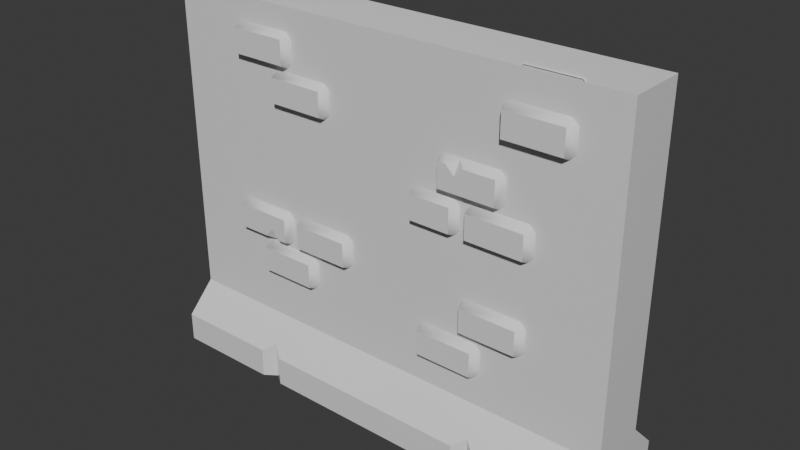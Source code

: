# Source: Wall_Cropped.blend  (saved by Blender 5.0.119; exported with 4.5.12 LTS)
import bpy
from mathutils import Matrix  # noqa: F401  (used for matrix-valued properties, if any)

bpy.ops.wm.read_factory_settings(use_empty=True)
scene = bpy.context.scene
scene.name = 'Scene'

# ---- collections
col_collection = bpy.data.collections.new('Collection'); scene.collection.children.link(col_collection)

# ---- materials (node trees are filled in below, after node groups)
mat_dungeonmat = bpy.data.materials.new('DungeonMat')
mat_dungeonmat.use_backface_culling = True

# ---- material node trees
mat_dungeonmat.use_nodes = True; mat_dungeonmat.node_tree.nodes.clear()
_N = mat_dungeonmat.node_tree.nodes; _L = mat_dungeonmat.node_tree.links
n0 = _N.new('ShaderNodeBsdfPrincipled'); n0.name = 'Principled BSDF'; n0.location = (10, 300)
n0.inputs[2].default_value = 0.0
n1 = _N.new('ShaderNodeOutputMaterial'); n1.name = 'Material Output'; n1.location = (300, 300)
_L.new(n0.outputs[0], n1.inputs[0])
n1.is_active_output = True

# ---- world
world_world = bpy.data.worlds.new('World'); scene.world = world_world
world_world.use_nodes = True; world_world.node_tree.nodes.clear()
_N = world_world.node_tree.nodes; _L = world_world.node_tree.links
n0 = _N.new('ShaderNodeOutputWorld'); n0.name = 'World Output'; n0.location = (200, 100)
n1 = _N.new('ShaderNodeBackground'); n1.name = 'Background'; n1.location = (-200, 100)
n1.inputs[0].default_value = (0.05088, 0.05088, 0.05088, 1.0)
_L.new(n1.outputs[0], n0.inputs[0])
n0.is_active_output = True
world_world.color = (0.05088, 0.05088, 0.05088)
world_world.sun_shadow_jitter_overblur = 0.0

# ---- meshes
me_wall = bpy.data.meshes.new('wall')
me_wall.from_pydata([(2.0, -0.25, 0.5), (2.0, -0.25, 0.5), (2.0, -0.25, 0.5), (2.0, -0.25, 0.5), (2.0, 0.25, 0.5), (2.0, 0.25, 0.5), (2.0, 0.25, 0.5), (2.0, 0.25, 0.5), (2.0, 0.5, 0.0), (2.0, 0.5, 0.0), (-2.0, 0.5, 0.0), (-2.0, 0.5, 0.0), (-2.0, -0.5, 0.0), (-2.0, -0.5, 0.0), (2.0, -0.5, 0.0), (2.0, -0.5, 0.0), (2.0, 0.5, 0.25), (2.0, 0.5, 0.25), (2.0, 0.5, 0.25), (2.0, 0.5, 0.25), (-2.0, 0.5, 0.25), (-2.0, 0.5, 0.25), (-2.0, 0.5, 0.25), (-2.0, 0.5, 0.25), (-2.0, -0.5, 0.25), (-2.0, -0.5, 0.25), (-2.0, -0.5, 0.25), (-2.0, -0.5, 0.25), (2.0, -0.5, 0.25), (2.0, -0.5, 0.25), (2.0, -0.5, 0.25), (2.0, -0.5, 0.25), (-2.0, -0.25, 0.5), (-2.0, -0.25, 0.5), (-2.0, -0.25, 0.5), (-2.0, -0.25, 0.5), (-2.0, 0.25, 0.5), (-2.0, 0.25, 0.5), (-2.0, 0.25, 0.5), (-2.0, 0.25, 0.5), (0.9, 0.5, 0.0), (0.9, 0.5, 0.0), (0.9, 0.5, 0.0), (1.1, 0.5, 0.0), (1.1, 0.5, 0.0), (1.0, 0.4293, 0.0), (1.0, 0.4293, 0.0), (1.0, 0.4293, 0.0), (-1.1, 0.5, 0.0), (-1.1, 0.5, 0.0), (-1.1, 0.5, 0.0), (-0.9, 0.5, 0.0), (-0.9, 0.5, 0.0), (-1.0, 0.4293, 0.0), (-1.0, 0.4293, 0.0), (-0.9, -0.5, 0.0), (-0.9, -0.5, 0.0), (-0.9, -0.5, 0.0), (-1.1, -0.5, 0.0), (-1.1, -0.5, 0.0), (-1.0, -0.4293, 0.0), (-1.0, -0.4293, 0.0), (-1.0, -0.4293, 0.0), (1.1, -0.5, 0.0), (1.1, -0.5, 0.0), (1.1, -0.5, 0.0), (0.9, -0.5, 0.0), (0.9, -0.5, 0.0), (1.0, -0.4293, 0.0), (1.0, -0.4293, 0.0), (1.1, 0.5, 0.25), (1.1, 0.5, 0.25), (1.1, 0.5, 0.25), (1.1, 0.5, 0.25), (0.9, 0.5, 0.25), (0.9, 0.5, 0.25), (0.9, 0.5, 0.25), (1.0, 0.4293, 0.3207), (1.0, 0.4293, 0.3207), (1.0, 0.4293, 0.3207), (1.0, 0.4293, 0.3207), (-0.9, 0.5, 0.25), (-0.9, 0.5, 0.25), (-0.9, 0.5, 0.25), (-1.1, 0.5, 0.25), (-1.1, 0.5, 0.25), (-1.1, 0.5, 0.25), (-1.0, 0.4293, 0.3207), (-1.0, 0.4293, 0.3207), (-1.0, 0.4293, 0.3207), (-1.0, 0.4293, 0.3207), (-1.1, -0.5, 0.25), (-1.1, -0.5, 0.25), (-1.1, -0.5, 0.25), (-1.1, -0.5, 0.25), (-0.9, -0.5, 0.25), (-0.9, -0.5, 0.25), (-0.9, -0.5, 0.25), (-1.0, -0.4293, 0.3207), (-1.0, -0.4293, 0.3207), (-1.0, -0.4293, 0.3207), (-1.0, -0.4293, 0.3207), (0.9, -0.5, 0.25), (0.9, -0.5, 0.25), (0.9, -0.5, 0.25), (1.1, -0.5, 0.25), (1.1, -0.5, 0.25), (1.1, -0.5, 0.25), (1.0, -0.4293, 0.3207), (1.0, -0.4293, 0.3207), (1.0, -0.4293, 0.3207), (1.0, -0.4293, 0.3207), (-1.039, -0.2388, 2.641), (-1.039, -0.2388, 2.641), (-0.9804, -0.2388, 2.7), (-0.9804, -0.2388, 2.7), (-0.5155, -0.2388, 2.7), (-0.5155, -0.2388, 2.7), (-0.4565, -0.2388, 2.641), (-0.4565, -0.2388, 2.641), (-0.4565, -0.2388, 2.454), (-0.4565, -0.2388, 2.454), (-0.5155, -0.2388, 2.395), (-0.5155, -0.2388, 2.395), (-0.9804, -0.2388, 2.395), (-0.9804, -0.2388, 2.395), (-1.039, -0.2388, 2.454), (-1.039, -0.2388, 2.454), (-0.9895, -0.3298, 2.445), (-0.9895, -0.3298, 2.445), (-0.9895, -0.3298, 2.445), (-0.9895, -0.3298, 2.445), (-0.9895, -0.3298, 2.65), (-0.9895, -0.3298, 2.65), (-0.9895, -0.3298, 2.65), (-0.9895, -0.3298, 2.65), (-0.5064, -0.3298, 2.445), (-0.5064, -0.3298, 2.445), (-0.5064, -0.3298, 2.445), (-0.5064, -0.3298, 2.445), (-0.5064, -0.3298, 2.65), (-0.5064, -0.3298, 2.65), (-0.5064, -0.3298, 2.65), (-0.5064, -0.3298, 2.65), (0.5978, -0.3298, 2.414), (0.5978, -0.3298, 2.414), (0.5978, -0.3298, 2.414), (0.5978, -0.3298, 2.414), (0.5978, -0.3298, 2.209), (0.5978, -0.3298, 2.209), (0.5978, -0.3298, 2.209), (0.5978, -0.3298, 2.209), (1.081, -0.3298, 2.414), (1.081, -0.3298, 2.414), (1.081, -0.3298, 2.414), (1.081, -0.3298, 2.414), (1.081, -0.3298, 2.209), (1.081, -0.3298, 2.209), (1.081, -0.3298, 2.209), (1.081, -0.3298, 2.209), (1.131, -0.2388, 2.218), (1.131, -0.2388, 2.218), (1.072, -0.2388, 2.159), (1.072, -0.2388, 2.159), (0.6069, -0.2388, 2.159), (0.6069, -0.2388, 2.159), (0.5479, -0.2388, 2.218), (0.5479, -0.2388, 2.218), (0.5479, -0.2388, 2.405), (0.5479, -0.2388, 2.405), (0.6069, -0.2388, 2.464), (0.6069, -0.2388, 2.464), (1.072, -0.2388, 2.464), (1.072, -0.2388, 2.464), (1.131, -0.2388, 2.405), (1.131, -0.2388, 2.405), (0.7469, -0.2388, 2.464), (0.7433, -0.3298, 2.34), (0.7433, -0.3298, 2.34), (0.7433, -0.3298, 2.34), (0.8166, -0.3298, 2.414), (0.8166, -0.3298, 2.414), (0.8166, -0.3298, 2.414), (0.7458, -0.2656, 2.449), (0.7458, -0.2656, 2.449), (0.7458, -0.2656, 2.449), (0.67, -0.3298, 2.414), (0.67, -0.3298, 2.414), (0.67, -0.3298, 2.414), (-0.93, -0.3298, 1.261), (-0.93, -0.3298, 1.261), (-0.93, -0.3298, 1.261), (-0.93, -0.3298, 1.261), (-0.93, -0.3298, 1.466), (-0.93, -0.3298, 1.466), (-0.93, -0.3298, 1.466), (-0.93, -0.3298, 1.466), (-1.413, -0.3298, 1.261), (-1.413, -0.3298, 1.261), (-1.413, -0.3298, 1.261), (-1.413, -0.3298, 1.261), (-1.413, -0.3298, 1.466), (-1.413, -0.3298, 1.466), (-1.413, -0.3298, 1.466), (-1.413, -0.3298, 1.466), (-1.463, -0.2388, 1.457), (-1.463, -0.2388, 1.457), (-1.404, -0.2388, 1.516), (-1.404, -0.2388, 1.516), (-0.9391, -0.2388, 1.516), (-0.9391, -0.2388, 1.516), (-0.8801, -0.2388, 1.457), (-0.8801, -0.2388, 1.457), (-0.8801, -0.2388, 1.27), (-0.8801, -0.2388, 1.27), (-0.9391, -0.2388, 1.212), (-0.9391, -0.2388, 1.212), (-1.404, -0.2388, 1.212), (-1.404, -0.2388, 1.212), (-1.463, -0.2388, 1.27), (-1.463, -0.2388, 1.27), (-1.079, -0.2388, 1.212), (-1.075, -0.3298, 1.335), (-1.075, -0.3298, 1.335), (-1.075, -0.3298, 1.335), (-1.149, -0.3298, 1.261), (-1.149, -0.3298, 1.261), (-1.149, -0.3298, 1.261), (-1.078, -0.2656, 1.226), (-1.078, -0.2656, 1.226), (-1.078, -0.2656, 1.226), (-1.002, -0.3298, 1.261), (-1.002, -0.3298, 1.261), (-1.002, -0.3298, 1.261), (-1.409, -0.2389, 2.958), (-1.409, -0.2389, 2.958), (-1.35, -0.239, 3.017), (-1.35, -0.239, 3.017), (-0.8845, -0.2388, 3.017), (-0.8845, -0.2388, 3.017), (-0.8256, -0.2388, 2.958), (-0.8256, -0.2388, 2.958), (-0.8256, -0.2388, 2.772), (-0.8256, -0.2388, 2.772), (-0.8845, -0.2388, 2.713), (-0.8845, -0.2388, 2.713), (-1.349, -0.2388, 2.713), (-1.349, -0.2388, 2.713), (-1.408, -0.2388, 2.772), (-1.408, -0.2388, 2.772), (-1.359, -0.3298, 2.763), (-1.359, -0.3298, 2.763), (-1.359, -0.3298, 2.763), (-1.359, -0.3298, 2.763), (-1.359, -0.33, 2.967), (-1.359, -0.33, 2.967), (-1.359, -0.33, 2.967), (-1.359, -0.33, 2.967), (-0.8755, -0.3298, 2.763), (-0.8755, -0.3298, 2.763), (-0.8755, -0.3298, 2.763), (-0.8755, -0.3298, 2.763), (-0.8755, -0.3298, 2.967), (-0.8755, -0.3298, 2.967), (-0.8755, -0.3298, 2.967), (-0.8755, -0.3298, 2.967), (1.055, -0.2388, 2.907), (1.055, -0.2388, 2.907), (1.114, -0.2388, 2.966), (1.114, -0.2388, 2.966), (1.579, -0.2388, 2.966), (1.579, -0.2388, 2.966), (1.638, -0.2388, 2.907), (1.638, -0.2388, 2.907), (1.638, -0.2388, 2.72), (1.638, -0.2388, 2.72), (1.579, -0.2388, 2.661), (1.579, -0.2388, 2.661), (1.114, -0.2388, 2.661), (1.114, -0.2388, 2.661), (1.055, -0.2388, 2.72), (1.055, -0.2388, 2.72), (1.105, -0.3298, 2.711), (1.105, -0.3298, 2.711), (1.105, -0.3298, 2.711), (1.105, -0.3298, 2.711), (1.105, -0.3298, 2.916), (1.105, -0.3298, 2.916), (1.105, -0.3298, 2.916), (1.105, -0.3298, 2.916), (1.588, -0.3298, 2.711), (1.588, -0.3298, 2.711), (1.588, -0.3298, 2.711), (1.588, -0.3298, 2.711), (1.588, -0.3298, 2.916), (1.588, -0.3298, 2.916), (1.588, -0.3298, 2.916), (1.588, -0.3298, 2.916), (0.7917, -0.2388, 2.083), (0.7917, -0.2388, 2.083), (0.8506, -0.2388, 2.142), (0.8506, -0.2388, 2.142), (1.316, -0.2388, 2.142), (1.316, -0.2388, 2.142), (1.375, -0.2388, 2.083), (1.375, -0.2388, 2.083), (1.375, -0.2388, 1.896), (1.375, -0.2388, 1.896), (1.316, -0.2388, 1.837), (1.316, -0.2388, 1.837), (0.8506, -0.2388, 1.837), (0.8506, -0.2388, 1.837), (0.7917, -0.2388, 1.896), (0.7917, -0.2388, 1.896), (0.8416, -0.3298, 1.887), (0.8416, -0.3298, 1.887), (0.8416, -0.3298, 1.887), (0.8416, -0.3298, 1.887), (0.8416, -0.3298, 2.092), (0.8416, -0.3298, 2.092), (0.8416, -0.3298, 2.092), (0.8416, -0.3298, 2.092), (1.325, -0.3298, 1.887), (1.325, -0.3298, 1.887), (1.325, -0.3298, 1.887), (1.325, -0.3298, 1.887), (1.325, -0.3298, 2.092), (1.325, -0.3298, 2.092), (1.325, -0.3298, 2.092), (1.325, -0.3298, 2.092), (0.3073, -0.2388, 2.083), (0.3073, -0.2388, 2.083), (0.3663, -0.2388, 2.142), (0.3663, -0.2388, 2.142), (0.6946, -0.2388, 2.142), (0.6946, -0.2388, 2.142), (0.7536, -0.2388, 2.083), (0.7536, -0.2388, 2.083), (0.7536, -0.2388, 1.896), (0.7536, -0.2388, 1.896), (0.6946, -0.2388, 1.837), (0.6946, -0.2388, 1.837), (0.3663, -0.2388, 1.837), (0.3663, -0.2388, 1.837), (0.3073, -0.2388, 1.896), (0.3073, -0.2388, 1.896), (0.3572, -0.3298, 1.887), (0.3572, -0.3298, 1.887), (0.3572, -0.3298, 1.887), (0.3572, -0.3298, 1.887), (0.3572, -0.3298, 2.092), (0.3572, -0.3298, 2.092), (0.3572, -0.3298, 2.092), (0.3572, -0.3298, 2.092), (0.7037, -0.3298, 1.887), (0.7037, -0.3298, 1.887), (0.7037, -0.3298, 1.887), (0.7037, -0.3298, 1.887), (0.7037, -0.3298, 2.092), (0.7037, -0.3298, 2.092), (0.7037, -0.3298, 2.092), (0.7037, -0.3298, 2.092), (0.7629, -0.2388, 1.319), (0.7629, -0.2388, 1.319), (0.8219, -0.2388, 1.378), (0.8219, -0.2388, 1.378), (1.287, -0.2388, 1.378), (1.287, -0.2388, 1.378), (1.346, -0.2388, 1.319), (1.346, -0.2388, 1.319), (1.346, -0.2388, 1.133), (1.346, -0.2388, 1.133), (1.287, -0.2388, 1.074), (1.287, -0.2388, 1.074), (0.8219, -0.2388, 1.074), (0.8219, -0.2388, 1.074), (0.7629, -0.2388, 1.133), (0.7629, -0.2388, 1.133), (0.8128, -0.3298, 1.124), (0.8128, -0.3298, 1.124), (0.8128, -0.3298, 1.124), (0.8128, -0.3298, 1.124), (0.8128, -0.3298, 1.328), (0.8128, -0.3298, 1.328), (0.8128, -0.3298, 1.328), (0.8128, -0.3298, 1.328), (1.296, -0.3298, 1.124), (1.296, -0.3298, 1.124), (1.296, -0.3298, 1.124), (1.296, -0.3298, 1.124), (1.296, -0.3298, 1.328), (1.296, -0.3298, 1.328), (1.296, -0.3298, 1.328), (1.296, -0.3298, 1.328), (0.3853, -0.2388, 0.9759), (0.3853, -0.2388, 0.9759), (0.4443, -0.2388, 1.035), (0.4443, -0.2388, 1.035), (0.9092, -0.2388, 1.035), (0.9092, -0.2388, 1.035), (0.9681, -0.2388, 0.9759), (0.9681, -0.2388, 0.9759), (0.9681, -0.2388, 0.7893), (0.9681, -0.2388, 0.7893), (0.9092, -0.2388, 0.7303), (0.9092, -0.2388, 0.7303), (0.4443, -0.2388, 0.7303), (0.4443, -0.2388, 0.7303), (0.3853, -0.2388, 0.7893), (0.3853, -0.2388, 0.7893), (0.4352, -0.3298, 0.7802), (0.4352, -0.3298, 0.7802), (0.4352, -0.3298, 0.7802), (0.4352, -0.3298, 0.7802), (0.4352, -0.3298, 0.9849), (0.4352, -0.3298, 0.9849), (0.4352, -0.3298, 0.9849), (0.4352, -0.3298, 0.9849), (0.9182, -0.3298, 0.7802), (0.9182, -0.3298, 0.7802), (0.9182, -0.3298, 0.7802), (0.9182, -0.3298, 0.7802), (0.9182, -0.3298, 0.9849), (0.9182, -0.3298, 0.9849), (0.9182, -0.3298, 0.9849), (0.9182, -0.3298, 0.9849), (-0.8377, -0.2388, 1.456), (-0.8377, -0.2388, 1.456), (-0.7787, -0.2388, 1.515), (-0.7787, -0.2388, 1.515), (-0.3138, -0.2388, 1.515), (-0.3138, -0.2388, 1.515), (-0.2548, -0.2388, 1.456), (-0.2548, -0.2388, 1.456), (-0.2548, -0.2388, 1.27), (-0.2548, -0.2388, 1.27), (-0.3138, -0.2388, 1.211), (-0.3138, -0.2388, 1.211), (-0.7787, -0.2388, 1.211), (-0.7787, -0.2388, 1.211), (-0.8377, -0.2388, 1.27), (-0.8377, -0.2388, 1.27), (-0.7878, -0.3298, 1.261), (-0.7878, -0.3298, 1.261), (-0.7878, -0.3298, 1.261), (-0.7878, -0.3298, 1.261), (-0.7878, -0.3298, 1.466), (-0.7878, -0.3298, 1.466), (-0.7878, -0.3298, 1.466), (-0.7878, -0.3298, 1.466), (-0.3048, -0.3298, 1.261), (-0.3048, -0.3298, 1.261), (-0.3048, -0.3298, 1.261), (-0.3048, -0.3298, 1.261), (-0.3048, -0.3298, 1.466), (-0.3048, -0.3298, 1.466), (-0.3048, -0.3298, 1.466), (-0.3048, -0.3298, 1.466), (-1.211, -0.2388, 1.135), (-1.211, -0.2388, 1.135), (-1.152, -0.2388, 1.194), (-1.152, -0.2388, 1.194), (-0.6871, -0.2388, 1.194), (-0.6871, -0.2388, 1.194), (-0.6282, -0.2388, 1.135), (-0.6282, -0.2388, 1.135), (-0.6282, -0.2388, 0.948), (-0.6282, -0.2388, 0.948), (-0.6871, -0.2388, 0.8891), (-0.6871, -0.2388, 0.8891), (-1.152, -0.2388, 0.8891), (-1.152, -0.2388, 0.8891), (-1.211, -0.2388, 0.948), (-1.211, -0.2388, 0.948), (-1.161, -0.3298, 0.939), (-1.161, -0.3298, 0.939), (-1.161, -0.3298, 0.939), (-1.161, -0.3298, 0.939), (-1.161, -0.3298, 1.144), (-1.161, -0.3298, 1.144), (-1.161, -0.3298, 1.144), (-1.161, -0.3298, 1.144), (-0.6781, -0.3298, 0.939), (-0.6781, -0.3298, 0.939), (-0.6781, -0.3298, 0.939), (-0.6781, -0.3298, 0.939), (-0.6781, -0.3298, 1.144), (-0.6781, -0.3298, 1.144), (-0.6781, -0.3298, 1.144), (-0.6781, -0.3298, 1.144), (1.039, 0.2388, 2.641), (1.039, 0.2388, 2.641), (0.9804, 0.2388, 2.7), (0.9804, 0.2388, 2.7), (0.5155, 0.2388, 2.7), (0.5155, 0.2388, 2.7), (0.4565, 0.2388, 2.641), (0.4565, 0.2388, 2.641), (0.4565, 0.2388, 2.454), (0.4565, 0.2388, 2.454), (0.5155, 0.2388, 2.395), (0.5155, 0.2388, 2.395), (0.9804, 0.2388, 2.395), (0.9804, 0.2388, 2.395), (1.039, 0.2388, 2.454), (1.039, 0.2388, 2.454), (0.9895, 0.3298, 2.445), (0.9895, 0.3298, 2.445), (0.9895, 0.3298, 2.445), (0.9895, 0.3298, 2.445), (0.9895, 0.3298, 2.65), (0.9895, 0.3298, 2.65), (0.9895, 0.3298, 2.65), (0.9895, 0.3298, 2.65), (0.5064, 0.3298, 2.445), (0.5064, 0.3298, 2.445), (0.5064, 0.3298, 2.445), (0.5064, 0.3298, 2.445), (0.5064, 0.3298, 2.65), (0.5064, 0.3298, 2.65), (0.5064, 0.3298, 2.65), (0.5064, 0.3298, 2.65), (-0.5978, 0.3298, 2.414), (-0.5978, 0.3298, 2.414), (-0.5978, 0.3298, 2.414), (-0.5978, 0.3298, 2.414), (-0.5978, 0.3298, 2.209), (-0.5978, 0.3298, 2.209), (-0.5978, 0.3298, 2.209), (-0.5978, 0.3298, 2.209), (-1.081, 0.3298, 2.414), (-1.081, 0.3298, 2.414), (-1.081, 0.3298, 2.414), (-1.081, 0.3298, 2.414), (-1.081, 0.3298, 2.209), (-1.081, 0.3298, 2.209), (-1.081, 0.3298, 2.209), (-1.081, 0.3298, 2.209), (-1.131, 0.2388, 2.218), (-1.131, 0.2388, 2.218), (-1.072, 0.2388, 2.159), (-1.072, 0.2388, 2.159), (-0.6069, 0.2388, 2.159), (-0.6069, 0.2388, 2.159), (-0.5479, 0.2388, 2.218), (-0.5479, 0.2388, 2.218), (-0.5479, 0.2388, 2.405), (-0.5479, 0.2388, 2.405), (-0.6069, 0.2388, 2.464), (-0.6069, 0.2388, 2.464), (-1.072, 0.2388, 2.464), (-1.072, 0.2388, 2.464), (-1.131, 0.2388, 2.405), (-1.131, 0.2388, 2.405), (-0.7469, 0.2388, 2.464), (-0.7433, 0.3298, 2.34), (-0.7433, 0.3298, 2.34), (-0.7433, 0.3298, 2.34), (-0.8166, 0.3298, 2.414), (-0.8166, 0.3298, 2.414), (-0.8166, 0.3298, 2.414), (-0.7458, 0.2656, 2.449), (-0.7458, 0.2656, 2.449), (-0.7458, 0.2656, 2.449), (-0.67, 0.3298, 2.414), (-0.67, 0.3298, 2.414), (-0.67, 0.3298, 2.414), (0.93, 0.3298, 1.261), (0.93, 0.3298, 1.261), (0.93, 0.3298, 1.261), (0.93, 0.3298, 1.261), (0.93, 0.3298, 1.466), (0.93, 0.3298, 1.466), (0.93, 0.3298, 1.466), (0.93, 0.3298, 1.466), (1.413, 0.3298, 1.261), (1.413, 0.3298, 1.261), (1.413, 0.3298, 1.261), (1.413, 0.3298, 1.261), (1.413, 0.3298, 1.466), (1.413, 0.3298, 1.466), (1.413, 0.3298, 1.466), (1.413, 0.3298, 1.466), (1.463, 0.2388, 1.457), (1.463, 0.2388, 1.457), (1.404, 0.2388, 1.516), (1.404, 0.2388, 1.516), (0.9391, 0.2388, 1.516), (0.9391, 0.2388, 1.516), (0.8801, 0.2388, 1.457), (0.8801, 0.2388, 1.457), (0.8801, 0.2388, 1.27), (0.8801, 0.2388, 1.27), (0.9391, 0.2388, 1.212), (0.9391, 0.2388, 1.212), (1.404, 0.2388, 1.212), (1.404, 0.2388, 1.212), (1.463, 0.2388, 1.27), (1.463, 0.2388, 1.27), (1.079, 0.2388, 1.212), (1.075, 0.3298, 1.335), (1.075, 0.3298, 1.335), (1.075, 0.3298, 1.335), (1.149, 0.3298, 1.261), (1.149, 0.3298, 1.261), (1.149, 0.3298, 1.261), (1.078, 0.2656, 1.226), (1.078, 0.2656, 1.226), (1.078, 0.2656, 1.226), (1.002, 0.3298, 1.261), (1.002, 0.3298, 1.261), (1.002, 0.3298, 1.261), (1.408, 0.2388, 2.958), (1.408, 0.2388, 2.958), (1.349, 0.2388, 3.017), (1.349, 0.2388, 3.017), (0.8845, 0.2388, 3.017), (0.8845, 0.2388, 3.017), (0.8256, 0.2388, 2.958), (0.8256, 0.2388, 2.958), (0.8256, 0.2388, 2.772), (0.8256, 0.2388, 2.772), (0.8845, 0.2388, 2.713), (0.8845, 0.2388, 2.713), (1.349, 0.2388, 2.713), (1.349, 0.2388, 2.713), (1.408, 0.2388, 2.772), (1.408, 0.2388, 2.772), (1.359, 0.3298, 2.763), (1.359, 0.3298, 2.763), (1.359, 0.3298, 2.763), (1.359, 0.3298, 2.763), (1.359, 0.3298, 2.967), (1.359, 0.3298, 2.967), (1.359, 0.3298, 2.967), (1.359, 0.3298, 2.967), (0.8755, 0.3298, 2.763), (0.8755, 0.3298, 2.763), (0.8755, 0.3298, 2.763), (0.8755, 0.3298, 2.763), (0.8755, 0.3298, 2.967), (0.8755, 0.3298, 2.967), (0.8755, 0.3298, 2.967), (0.8755, 0.3298, 2.967), (-1.055, 0.2388, 2.907), (-1.055, 0.2388, 2.907), (-1.114, 0.2388, 2.966), (-1.114, 0.2388, 2.966), (-1.579, 0.2388, 2.966), (-1.579, 0.2388, 2.966), (-1.638, 0.2388, 2.907), (-1.638, 0.2388, 2.907), (-1.638, 0.2388, 2.72), (-1.638, 0.2388, 2.72), (-1.579, 0.2388, 2.661), (-1.579, 0.2388, 2.661), (-1.114, 0.2388, 2.661), (-1.114, 0.2388, 2.661), (-1.055, 0.2388, 2.72), (-1.055, 0.2388, 2.72), (-1.105, 0.3298, 2.711), (-1.105, 0.3298, 2.711), (-1.105, 0.3298, 2.711), (-1.105, 0.3298, 2.711), (-1.105, 0.3298, 2.916), (-1.105, 0.3298, 2.916), (-1.105, 0.3298, 2.916), (-1.105, 0.3298, 2.916), (-1.588, 0.3298, 2.711), (-1.588, 0.3298, 2.711), (-1.588, 0.3298, 2.711), (-1.588, 0.3298, 2.711), (-1.588, 0.3298, 2.916), (-1.588, 0.3298, 2.916), (-1.588, 0.3298, 2.916), (-1.588, 0.3298, 2.916), (-0.7917, 0.2388, 2.083), (-0.7917, 0.2388, 2.083), (-0.8506, 0.2388, 2.142), (-0.8506, 0.2388, 2.142), (-1.316, 0.2388, 2.142), (-1.316, 0.2388, 2.142), (-1.375, 0.2388, 2.083), (-1.375, 0.2388, 2.083), (-1.375, 0.2388, 1.896), (-1.375, 0.2388, 1.896), (-1.316, 0.2388, 1.837), (-1.316, 0.2388, 1.837), (-0.8506, 0.2388, 1.837), (-0.8506, 0.2388, 1.837), (-0.7917, 0.2388, 1.896), (-0.7917, 0.2388, 1.896), (-0.8416, 0.3298, 1.887), (-0.8416, 0.3298, 1.887), (-0.8416, 0.3298, 1.887), (-0.8416, 0.3298, 1.887), (-0.8416, 0.3298, 2.092), (-0.8416, 0.3298, 2.092), (-0.8416, 0.3298, 2.092), (-0.8416, 0.3298, 2.092), (-1.325, 0.3298, 1.887), (-1.325, 0.3298, 1.887), (-1.325, 0.3298, 1.887), (-1.325, 0.3298, 1.887), (-1.325, 0.3298, 2.092), (-1.325, 0.3298, 2.092), (-1.325, 0.3298, 2.092), (-1.325, 0.3298, 2.092), (-0.3073, 0.2388, 2.083), (-0.3073, 0.2388, 2.083), (-0.3663, 0.2388, 2.142), (-0.3663, 0.2388, 2.142), (-0.6946, 0.2388, 2.142), (-0.6946, 0.2388, 2.142), (-0.7536, 0.2388, 2.083), (-0.7536, 0.2388, 2.083), (-0.7536, 0.2388, 1.896), (-0.7536, 0.2388, 1.896), (-0.6946, 0.2388, 1.837), (-0.6946, 0.2388, 1.837), (-0.3663, 0.2388, 1.837), (-0.3663, 0.2388, 1.837), (-0.3073, 0.2388, 1.896), (-0.3073, 0.2388, 1.896), (-0.3572, 0.3298, 1.887), (-0.3572, 0.3298, 1.887), (-0.3572, 0.3298, 1.887), (-0.3572, 0.3298, 1.887), (-0.3572, 0.3298, 2.092), (-0.3572, 0.3298, 2.092), (-0.3572, 0.3298, 2.092), (-0.3572, 0.3298, 2.092), (-0.7037, 0.3298, 1.887), (-0.7037, 0.3298, 1.887), (-0.7037, 0.3298, 1.887), (-0.7037, 0.3298, 1.887), (-0.7037, 0.3298, 2.092), (-0.7037, 0.3298, 2.092), (-0.7037, 0.3298, 2.092), (-0.7037, 0.3298, 2.092), (-0.7629, 0.2388, 1.319), (-0.7629, 0.2388, 1.319), (-0.8219, 0.2388, 1.378), (-0.8219, 0.2388, 1.378), (-1.287, 0.2388, 1.378), (-1.287, 0.2388, 1.378), (-1.346, 0.2388, 1.319), (-1.346, 0.2388, 1.319), (-1.346, 0.2388, 1.133), (-1.346, 0.2388, 1.133), (-1.287, 0.2388, 1.074), (-1.287, 0.2388, 1.074), (-0.8219, 0.2388, 1.074), (-0.8219, 0.2388, 1.074), (-0.7629, 0.2388, 1.133), (-0.7629, 0.2388, 1.133), (-0.8128, 0.3298, 1.124), (-0.8128, 0.3298, 1.124), (-0.8128, 0.3298, 1.124), (-0.8128, 0.3298, 1.124), (-0.8128, 0.3298, 1.328), (-0.8128, 0.3298, 1.328), (-0.8128, 0.3298, 1.328), (-0.8128, 0.3298, 1.328), (-1.296, 0.3298, 1.124), (-1.296, 0.3298, 1.124), (-1.296, 0.3298, 1.124), (-1.296, 0.3298, 1.124), (-1.296, 0.3298, 1.328), (-1.296, 0.3298, 1.328), (-1.296, 0.3298, 1.328), (-1.296, 0.3298, 1.328), (-0.3853, 0.2388, 0.9759), (-0.3853, 0.2388, 0.9759), (-0.4443, 0.2388, 1.035), (-0.4443, 0.2388, 1.035), (-0.9092, 0.2388, 1.035), (-0.9092, 0.2388, 1.035), (-0.9681, 0.2388, 0.9759), (-0.9681, 0.2388, 0.9759), (-0.9681, 0.2388, 0.7893), (-0.9681, 0.2388, 0.7893), (-0.9092, 0.2388, 0.7303), (-0.9092, 0.2388, 0.7303), (-0.4443, 0.2388, 0.7303), (-0.4443, 0.2388, 0.7303), (-0.3853, 0.2388, 0.7893), (-0.3853, 0.2388, 0.7893), (-0.4352, 0.3298, 0.7802), (-0.4352, 0.3298, 0.7802), (-0.4352, 0.3298, 0.7802), (-0.4352, 0.3298, 0.7802), (-0.4352, 0.3298, 0.9849), (-0.4352, 0.3298, 0.9849), (-0.4352, 0.3298, 0.9849), (-0.4352, 0.3298, 0.9849), (-0.9182, 0.3298, 0.7802), (-0.9182, 0.3298, 0.7802), (-0.9182, 0.3298, 0.7802), (-0.9182, 0.3298, 0.7802), (-0.9182, 0.3298, 0.9849), (-0.9182, 0.3298, 0.9849), (-0.9182, 0.3298, 0.9849), (-0.9182, 0.3298, 0.9849), (0.8377, 0.2388, 1.456), (0.8377, 0.2388, 1.456), (0.7787, 0.2388, 1.515), (0.7787, 0.2388, 1.515), (0.3138, 0.2388, 1.515), (0.3138, 0.2388, 1.515), (0.2548, 0.2388, 1.456), (0.2548, 0.2388, 1.456), (0.2548, 0.2388, 1.27), (0.2548, 0.2388, 1.27), (0.3138, 0.2388, 1.211), (0.3138, 0.2388, 1.211), (0.7787, 0.2388, 1.211), (0.7787, 0.2388, 1.211), (0.8377, 0.2388, 1.27), (0.8377, 0.2388, 1.27), (0.7878, 0.3298, 1.261), (0.7878, 0.3298, 1.261), (0.7878, 0.3298, 1.261), (0.7878, 0.3298, 1.261), (0.7878, 0.3298, 1.466), (0.7878, 0.3298, 1.466), (0.7878, 0.3298, 1.466), (0.7878, 0.3298, 1.466), (0.3048, 0.3298, 1.261), (0.3048, 0.3298, 1.261), (0.3048, 0.3298, 1.261), (0.3048, 0.3298, 1.261), (0.3048, 0.3298, 1.466), (0.3048, 0.3298, 1.466), (0.3048, 0.3298, 1.466), (0.3048, 0.3298, 1.466), (1.211, 0.2388, 1.135), (1.211, 0.2388, 1.135), (1.152, 0.2388, 1.194), (1.152, 0.2388, 1.194), (0.6871, 0.2388, 1.194), (0.6871, 0.2388, 1.194), (0.6282, 0.2388, 1.135), (0.6282, 0.2388, 1.135), (0.6282, 0.2388, 0.948), (0.6282, 0.2388, 0.948), (0.6871, 0.2388, 0.8891), (0.6871, 0.2388, 0.8891), (1.152, 0.2388, 0.8891), (1.152, 0.2388, 0.8891), (1.211, 0.2388, 0.948), (1.211, 0.2388, 0.948), (1.161, 0.3298, 0.939), (1.161, 0.3298, 0.939), (1.161, 0.3298, 0.939), (1.161, 0.3298, 0.939), (1.161, 0.3298, 1.144), (1.161, 0.3298, 1.144), (1.161, 0.3298, 1.144), (1.161, 0.3298, 1.144), (0.6781, 0.3298, 0.939), (0.6781, 0.3298, 0.939), (0.6781, 0.3298, 0.939), (0.6781, 0.3298, 0.939), (0.6781, 0.3298, 1.144), (0.6781, 0.3298, 1.144), (0.6781, 0.3298, 1.144), (0.6781, 0.3298, 1.144), (-2.0, 0.25, 3.2), (-2.0, 0.25, 3.2), (-2.0, 0.25, 3.2), (-2.0, 0.25, 3.2), (-2.006, -0.2551, 3.198), (-2.006, -0.2551, 3.198), (-2.006, -0.2551, 3.198), (-2.006, -0.2551, 3.198), (2.0, 0.25, 3.2), (2.0, 0.25, 3.2), (2.0, 0.25, 3.2), (2.0, 0.25, 3.2), (2.0, -0.25, 3.2), (2.0, -0.25, 3.2), (2.0, -0.25, 3.2), (2.0, -0.25, 3.2)], [(873, 880), (869, 876), (868, 872), (877, 881)], [(2, 882, 875), (2, 875, 35), (6, 39, 871), (6, 871, 878), (3, 7, 879), (3, 879, 883), (38, 34, 874), (38, 874, 870), (66, 103, 97), (66, 97, 57), (108, 98, 95), (108, 95, 102), (87, 77, 74), (87, 74, 81), (52, 83, 75), (52, 75, 40), (11, 23, 85), (11, 85, 48), (58, 92, 27), (58, 27, 13), (33, 25, 91), (33, 91, 98), (14, 30, 107), (14, 107, 65), (4, 16, 70), (4, 70, 77), (82, 51, 53), (82, 53, 88), (90, 54, 50), (89, 49, 86), (71, 43, 45), (72, 46, 78), (80, 47, 42), (79, 41, 76), (104, 67, 69), (104, 69, 111), (110, 68, 64), (109, 63, 106), (93, 59, 61), (94, 62, 101), (100, 60, 56), (99, 55, 96), (44, 73, 18), (44, 18, 8), (33, 98, 108), (33, 108, 0), (28, 0, 108), (28, 108, 105), (4, 77, 87), (4, 87, 37), (21, 37, 87), (21, 87, 84), (29, 17, 5), (29, 5, 1), (15, 9, 19), (15, 19, 31), (24, 32, 36), (24, 36, 20), (12, 26, 22), (12, 22, 10), (137, 143, 134), (137, 134, 128), (129, 135, 113), (129, 113, 126), (139, 130, 124), (139, 124, 123), (142, 136, 120), (142, 120, 119), (132, 141, 117), (132, 117, 114), (125, 131, 127), (133, 115, 112), (121, 138, 122), (140, 118, 116), (188, 179, 185), (152, 174, 172), (156, 160, 175), (156, 175, 154), (147, 169, 166), (147, 166, 149), (145, 171, 168), (162, 161, 158), (167, 165, 151), (157, 177, 148), (157, 155, 181), (157, 181, 177), (183, 176, 170), (173, 176, 183), (178, 182, 184), (146, 148, 177), (146, 177, 187), (153, 173, 183), (153, 183, 180), (186, 183, 170), (186, 170, 144), (232, 223, 228), (200, 220, 218), (204, 206, 219), (204, 219, 198), (189, 213, 212), (189, 212, 195), (191, 215, 214), (208, 205, 202), (211, 209, 193), (150, 164, 163), (150, 163, 159), (203, 197, 225), (203, 225, 222), (230, 221, 216), (217, 221, 230), (224, 226, 229), (194, 210, 207), (194, 207, 201), (190, 196, 222), (190, 222, 231), (199, 217, 230), (199, 230, 227), (233, 230, 216), (233, 216, 192), (203, 222, 196), (259, 265, 256), (259, 256, 250), (251, 257, 235), (251, 235, 248), (261, 252, 246), (261, 246, 245), (264, 258, 242), (264, 242, 241), (254, 263, 239), (254, 239, 236), (247, 253, 249), (255, 237, 234), (243, 260, 244), (262, 240, 238), (291, 297, 288), (291, 288, 282), (283, 289, 267), (283, 267, 280), (293, 284, 278), (293, 278, 277), (296, 290, 274), (296, 274, 273), (286, 295, 271), (286, 271, 268), (279, 285, 281), (287, 269, 266), (275, 292, 276), (294, 272, 270), (323, 329, 320), (323, 320, 314), (315, 321, 299), (315, 299, 312), (325, 316, 310), (325, 310, 309), (328, 322, 306), (328, 306, 305), (318, 327, 303), (318, 303, 300), (311, 317, 313), (319, 301, 298), (307, 324, 308), (326, 304, 302), (355, 361, 352), (355, 352, 346), (347, 353, 331), (347, 331, 344), (357, 348, 342), (357, 342, 341), (360, 354, 338), (360, 338, 337), (350, 359, 335), (350, 335, 332), (343, 349, 345), (351, 333, 330), (339, 356, 340), (358, 336, 334), (387, 393, 384), (387, 384, 378), (379, 385, 363), (379, 363, 376), (389, 380, 374), (389, 374, 373), (392, 386, 370), (392, 370, 369), (382, 391, 367), (382, 367, 364), (375, 381, 377), (383, 365, 362), (371, 388, 372), (390, 368, 366), (419, 425, 416), (419, 416, 410), (411, 417, 395), (411, 395, 408), (421, 412, 406), (421, 406, 405), (424, 418, 402), (424, 402, 401), (414, 423, 399), (414, 399, 396), (407, 413, 409), (415, 397, 394), (403, 420, 404), (422, 400, 398), (451, 457, 448), (451, 448, 442), (443, 449, 427), (443, 427, 440), (453, 444, 438), (453, 438, 437), (456, 450, 434), (456, 434, 433), (446, 455, 431), (446, 431, 428), (439, 445, 441), (447, 429, 426), (435, 452, 436), (454, 432, 430), (483, 489, 480), (483, 480, 474), (475, 481, 459), (475, 459, 472), (485, 476, 470), (485, 470, 469), (488, 482, 466), (488, 466, 465), (478, 487, 463), (478, 463, 460), (471, 477, 473), (479, 461, 458), (467, 484, 468), (486, 464, 462), (515, 521, 512), (515, 512, 506), (507, 513, 491), (507, 491, 504), (517, 508, 502), (517, 502, 501), (520, 514, 498), (520, 498, 497), (510, 519, 495), (510, 495, 492), (503, 509, 505), (511, 493, 490), (499, 516, 500), (518, 496, 494), (566, 557, 563), (530, 552, 550), (534, 538, 553), (534, 553, 532), (525, 547, 544), (525, 544, 527), (523, 549, 546), (540, 539, 536), (545, 543, 529), (535, 555, 526), (535, 533, 559), (535, 559, 555), (561, 554, 548), (551, 554, 561), (556, 560, 562), (524, 526, 555), (524, 555, 565), (531, 551, 561), (531, 561, 558), (564, 561, 548), (564, 548, 522), (610, 601, 606), (578, 598, 596), (582, 584, 597), (582, 597, 576), (567, 591, 590), (567, 590, 573), (569, 593, 592), (586, 583, 580), (589, 587, 571), (528, 542, 541), (528, 541, 537), (581, 575, 603), (581, 603, 600), (608, 599, 594), (595, 599, 608), (602, 604, 607), (572, 588, 585), (572, 585, 579), (568, 574, 600), (568, 600, 609), (577, 595, 608), (577, 608, 605), (611, 608, 594), (611, 594, 570), (581, 600, 574), (637, 643, 634), (637, 634, 628), (629, 635, 613), (629, 613, 626), (639, 630, 624), (639, 624, 623), (642, 636, 620), (642, 620, 619), (632, 641, 617), (632, 617, 614), (625, 631, 627), (633, 615, 612), (621, 638, 622), (640, 618, 616), (669, 675, 666), (669, 666, 660), (661, 667, 645), (661, 645, 658), (671, 662, 656), (671, 656, 655), (674, 668, 652), (674, 652, 651), (664, 673, 649), (664, 649, 646), (657, 663, 659), (665, 647, 644), (653, 670, 654), (672, 650, 648), (701, 707, 698), (701, 698, 692), (693, 699, 677), (693, 677, 690), (703, 694, 688), (703, 688, 687), (706, 700, 684), (706, 684, 683), (696, 705, 681), (696, 681, 678), (689, 695, 691), (697, 679, 676), (685, 702, 686), (704, 682, 680), (733, 739, 730), (733, 730, 724), (725, 731, 709), (725, 709, 722), (735, 726, 720), (735, 720, 719), (738, 732, 716), (738, 716, 715), (728, 737, 713), (728, 713, 710), (721, 727, 723), (729, 711, 708), (717, 734, 718), (736, 714, 712), (765, 771, 762), (765, 762, 756), (757, 763, 741), (757, 741, 754), (767, 758, 752), (767, 752, 751), (770, 764, 748), (770, 748, 747), (760, 769, 745), (760, 745, 742), (753, 759, 755), (761, 743, 740), (749, 766, 750), (768, 746, 744), (797, 803, 794), (797, 794, 788), (789, 795, 773), (789, 773, 786), (799, 790, 784), (799, 784, 783), (802, 796, 780), (802, 780, 779), (792, 801, 777), (792, 777, 774), (785, 791, 787), (793, 775, 772), (781, 798, 782), (800, 778, 776), (829, 835, 826), (829, 826, 820), (821, 827, 805), (821, 805, 818), (831, 822, 816), (831, 816, 815), (834, 828, 812), (834, 812, 811), (824, 833, 809), (824, 809, 806), (817, 823, 819), (825, 807, 804), (813, 830, 814), (832, 810, 808), (861, 867, 858), (861, 858, 852), (853, 859, 837), (853, 837, 850), (863, 854, 848), (863, 848, 847), (866, 860, 844), (866, 844, 843), (856, 865, 841), (856, 841, 838), (849, 855, 851), (857, 839, 836), (845, 862, 846), (864, 842, 840)])
me_wall.polygons.foreach_set('use_smooth', [0, 0, 0, 0, 0, 0, 0, 0, 0, 0, 0, 0, 0, 0, 0, 0, 0, 0, 0, 0, 0, 0, 0, 0, 0, 0, 0, 0, 0, 0, 0, 0, 0, 0, 0, 0, 0, 0, 0, 0, 0, 0, 0, 0, 0, 0, 0, 0, 0, 0, 0, 0, 0, 0, 0, 0, 0, 0, 0, 0, 0, 0, 1, 1, 1, 1, 1, 1, 1, 1, 1, 1, 1, 1, 0, 1, 1, 1, 1, 1, 1, 1, 1, 0, 0, 0, 1, 1, 1, 0, 0, 1, 1, 1, 1, 0, 1, 1, 1, 1, 1, 1, 1, 1, 1, 1, 0, 0, 1, 1, 0, 1, 1, 0, 0, 1, 1, 1, 1, 0, 0, 0, 1, 1, 1, 1, 1, 1, 1, 1, 1, 1, 1, 1, 0, 0, 1, 1, 1, 1, 1, 1, 1, 1, 1, 1, 1, 1, 0, 0, 1, 1, 1, 1, 1, 1, 1, 1, 1, 1, 1, 1, 0, 0, 1, 1, 1, 1, 1, 1, 1, 1, 1, 1, 1, 1, 0, 0, 1, 1, 1, 1, 1, 1, 1, 1, 1, 1, 1, 1, 0, 0, 1, 1, 1, 1, 1, 1, 1, 1, 1, 1, 1, 1, 0, 0, 1, 1, 1, 1, 1, 1, 1, 1, 1, 1, 1, 1, 0, 0, 1, 1, 1, 1, 1, 1, 1, 1, 1, 1, 1, 1, 0, 0, 1, 1, 1, 1, 1, 1, 1, 1, 1, 1, 1, 1, 0, 1, 1, 1, 1, 1, 1, 1, 1, 0, 0, 0, 1, 1, 0, 0, 0, 1, 1, 1, 1, 0, 1, 1, 1, 1, 1, 1, 1, 1, 1, 1, 0, 0, 1, 1, 0, 1, 1, 0, 0, 1, 1, 1, 1, 0, 0, 0, 1, 1, 1, 1, 1, 1, 1, 1, 1, 1, 1, 1, 0, 0, 1, 1, 1, 1, 1, 1, 1, 1, 1, 1, 1, 1, 0, 0, 1, 1, 1, 1, 1, 1, 1, 1, 1, 1, 1, 1, 0, 0, 1, 1, 1, 1, 1, 1, 1, 1, 1, 1, 1, 1, 0, 0, 1, 1, 1, 1, 1, 1, 1, 1, 1, 1, 1, 1, 0, 0, 1, 1, 1, 1, 1, 1, 1, 1, 1, 1, 1, 1, 0, 0, 1, 1, 1, 1, 1, 1, 1, 1, 1, 1, 1, 1, 0, 0, 1, 1, 1, 1, 1, 1, 1, 1, 1, 1, 1, 1])
_uv = me_wall.uv_layers.new(name='UVMap')
_uv.uv.foreach_set('vector', [0.196, 0.8485, 0.196, 0.8809, 0.148, 0.8809, 0.196, 0.8485, 0.148, 0.8809, 0.148, 0.8485, 0.196, 0.8485, 0.148, 0.8485, 0.148, 0.8809, 0.196, 0.8485, 0.148, 0.8809, 0.196, 0.8809, 0.196, 0.8485, 0.196, 0.8485, 0.196, 0.8809, 0.196, 0.8485, 0.196, 0.8809, 0.196, 0.8809, 0.148, 0.8485, 0.148, 0.8485, 0.148, 0.8809, 0.148, 0.8485, 0.148, 0.8809, 0.148, 0.8809, 0.06138, 0.8764, 0.06138, 0.8844, 0.05751, 0.8844, 0.06138, 0.8764, 0.05751, 0.8844, 0.05751, 0.8764, 0.0616, 0.9492, 0.0573, 0.9492, 0.05751, 0.9469, 0.0616, 0.9492, 0.05751, 0.9469, 0.06138, 0.9469, 0.0573, 0.9492, 0.0616, 0.9492, 0.06138, 0.9469, 0.0573, 0.9492, 0.06138, 0.9469, 0.05751, 0.9469, 0.05751, 0.8764, 0.05751, 0.8844, 0.06138, 0.8844, 0.05751, 0.8764, 0.06138, 0.8844, 0.06138, 0.8764, 0.05515, 0.8764, 0.05515, 0.8844, 0.05708, 0.8844, 0.05515, 0.8764, 0.05708, 0.8844, 0.05708, 0.8764, 0.05708, 0.8764, 0.05708, 0.8844, 0.05515, 0.8844, 0.05708, 0.8764, 0.05515, 0.8844, 0.05515, 0.8764, 0.05515, 0.955, 0.05515, 0.9469, 0.05708, 0.9469, 0.05515, 0.955, 0.05708, 0.9469, 0.0573, 0.9492, 0.06375, 0.8764, 0.06375, 0.8844, 0.06181, 0.8844, 0.06375, 0.8764, 0.06181, 0.8844, 0.06181, 0.8764, 0.06375, 0.955, 0.06375, 0.9469, 0.06181, 0.9469, 0.06375, 0.955, 0.06181, 0.9469, 0.0616, 0.9492, 0.05751, 0.8844, 0.05751, 0.8764, 0.0573, 0.8764, 0.05751, 0.8844, 0.0573, 0.8764, 0.0573, 0.8867, 0.0573, 0.8867, 0.0573, 0.8764, 0.05708, 0.8764, 0.0573, 0.8867, 0.05708, 0.8764, 0.05708, 0.8844, 0.06181, 0.8844, 0.06181, 0.8764, 0.0616, 0.8764, 0.06181, 0.8844, 0.0616, 0.8764, 0.0616, 0.8867, 0.0616, 0.8867, 0.0616, 0.8764, 0.06138, 0.8764, 0.0616, 0.8867, 0.06138, 0.8764, 0.06138, 0.8844, 0.06138, 0.8844, 0.06138, 0.8764, 0.0616, 0.8764, 0.06138, 0.8844, 0.0616, 0.8764, 0.0616, 0.8867, 0.0616, 0.8867, 0.0616, 0.8764, 0.06181, 0.8764, 0.0616, 0.8867, 0.06181, 0.8764, 0.06181, 0.8844, 0.05708, 0.8844, 0.05708, 0.8764, 0.0573, 0.8764, 0.05708, 0.8844, 0.0573, 0.8764, 0.0573, 0.8867, 0.0573, 0.8867, 0.0573, 0.8764, 0.05751, 0.8764, 0.0573, 0.8867, 0.05751, 0.8764, 0.05751, 0.8844, 0.06181, 0.8764, 0.06181, 0.8844, 0.06375, 0.8844, 0.06181, 0.8764, 0.06375, 0.8844, 0.06375, 0.8764, 0.05515, 0.955, 0.0573, 0.9492, 0.0616, 0.9492, 0.05515, 0.955, 0.0616, 0.9492, 0.06375, 0.955, 0.06375, 0.9469, 0.06375, 0.955, 0.0616, 0.9492, 0.06375, 0.9469, 0.0616, 0.9492, 0.06181, 0.9469, 0.06375, 0.955, 0.0616, 0.9492, 0.0573, 0.9492, 0.06375, 0.955, 0.0573, 0.9492, 0.05515, 0.955, 0.05515, 0.9469, 0.05515, 0.955, 0.0573, 0.9492, 0.05515, 0.9469, 0.0573, 0.9492, 0.05708, 0.9469, 0.06375, 0.9469, 0.06375, 0.9469, 0.06375, 0.955, 0.06375, 0.9469, 0.06375, 0.955, 0.06375, 0.955, 0.06375, 0.8764, 0.06375, 0.8764, 0.06375, 0.8844, 0.06375, 0.8764, 0.06375, 0.8844, 0.06375, 0.8844, 0.05515, 0.9469, 0.05515, 0.955, 0.05515, 0.955, 0.05515, 0.9469, 0.05515, 0.955, 0.05515, 0.9469, 0.05515, 0.8764, 0.05515, 0.8844, 0.05515, 0.8844, 0.05515, 0.8764, 0.05515, 0.8844, 0.05515, 0.8764, 0.2068, 0.8404, 0.2068, 0.8881, 0.143, 0.8881, 0.2068, 0.8404, 0.143, 0.8881, 0.143, 0.8404, 0.143, 0.8248, 0.143, 0.8724, 0.1364, 0.8704, 0.143, 0.8248, 0.1364, 0.8704, 0.1364, 0.8268, 0.2087, 0.8206, 0.1448, 0.8206, 0.146, 0.814, 0.2087, 0.8206, 0.146, 0.814, 0.2075, 0.814, 0.2068, 0.9037, 0.2068, 0.8561, 0.2134, 0.8581, 0.2068, 0.9037, 0.2134, 0.8581, 0.2134, 0.9017, 0.143, 0.9079, 0.2068, 0.9079, 0.2057, 0.9145, 0.143, 0.9079, 0.2057, 0.9145, 0.1442, 0.9145, 0.146, 0.7984, 0.1448, 0.805, 0.1382, 0.8062, 0.143, 0.8922, 0.1442, 0.8988, 0.1364, 0.891, 0.2153, 0.8374, 0.2087, 0.8362, 0.2075, 0.8296, 0.2068, 0.9235, 0.2134, 0.9223, 0.2057, 0.9301, 0.1522, 0.8609, 0.1619, 0.8254, 0.1623, 0.8495, 0.2065, 0.9235, 0.2131, 0.9223, 0.2054, 0.93, 0.2065, 0.856, 0.2131, 0.858, 0.2131, 0.9016, 0.2065, 0.856, 0.2131, 0.9016, 0.2065, 0.9036, 0.1427, 0.8724, 0.1361, 0.8704, 0.1361, 0.8268, 0.1427, 0.8724, 0.1361, 0.8268, 0.1427, 0.8247, 0.1427, 0.8922, 0.1439, 0.8988, 0.1361, 0.891, 0.2072, 0.8296, 0.215, 0.8374, 0.2084, 0.8362, 0.1379, 0.8061, 0.1457, 0.7983, 0.1445, 0.8049, 0.2065, 0.8404, 0.1619, 0.8525, 0.1427, 0.8404, 0.2065, 0.8404, 0.2065, 0.888, 0.1716, 0.888, 0.2065, 0.8404, 0.1716, 0.888, 0.1619, 0.8525, 0.1623, 0.8933, 0.1624, 0.9144, 0.1439, 0.9144, 0.2054, 0.9144, 0.1624, 0.9144, 0.1623, 0.8933, 0.1619, 0.8447, 0.1716, 0.8802, 0.1623, 0.8689, 0.1427, 0.888, 0.1427, 0.8404, 0.1619, 0.8525, 0.1427, 0.888, 0.1619, 0.8525, 0.1522, 0.888, 0.2065, 0.9078, 0.2054, 0.9144, 0.1623, 0.8933, 0.2065, 0.9078, 0.1623, 0.8933, 0.1716, 0.9078, 0.1522, 0.9078, 0.1623, 0.8933, 0.1439, 0.9144, 0.1522, 0.9078, 0.1439, 0.9144, 0.1427, 0.9078, 0.1968, 0.8328, 0.1871, 0.832, 0.1867, 0.8058, 0.1443, 0.805, 0.1377, 0.8062, 0.1455, 0.7984, 0.1424, 0.8726, 0.1358, 0.8706, 0.1358, 0.827, 0.1424, 0.8726, 0.1358, 0.827, 0.1424, 0.8249, 0.2063, 0.8562, 0.2129, 0.8582, 0.2129, 0.9018, 0.2063, 0.8562, 0.2129, 0.9018, 0.2063, 0.9038, 0.2082, 0.8363, 0.207, 0.8297, 0.2148, 0.8375, 0.1436, 0.8989, 0.1358, 0.8911, 0.1424, 0.8923, 0.2129, 0.9224, 0.2051, 0.9302, 0.2063, 0.9236, 0.1445, 0.8205, 0.1457, 0.8139, 0.2072, 0.8139, 0.1445, 0.8205, 0.2072, 0.8139, 0.2084, 0.8205, 0.1424, 0.8882, 0.1424, 0.8406, 0.1774, 0.8406, 0.1424, 0.8882, 0.1774, 0.8406, 0.1871, 0.8398, 0.1886, 0.7968, 0.1884, 0.8141, 0.207, 0.8141, 0.1455, 0.8141, 0.1884, 0.8141, 0.1886, 0.7968, 0.1871, 0.8126, 0.1774, 0.8134, 0.1867, 0.7864, 0.2063, 0.9079, 0.2051, 0.9145, 0.1436, 0.9145, 0.2063, 0.9079, 0.1436, 0.9145, 0.1424, 0.9079, 0.2063, 0.8406, 0.2063, 0.8882, 0.1871, 0.8398, 0.2063, 0.8406, 0.1871, 0.8398, 0.1968, 0.8406, 0.1443, 0.8207, 0.1455, 0.8141, 0.1886, 0.7968, 0.1443, 0.8207, 0.1886, 0.7968, 0.1792, 0.8207, 0.1986, 0.8207, 0.1886, 0.7968, 0.207, 0.8141, 0.1986, 0.8207, 0.207, 0.8141, 0.2082, 0.8207, 0.1424, 0.8882, 0.1871, 0.8398, 0.2063, 0.8882, 0.2068, 0.8404, 0.2068, 0.8881, 0.143, 0.8881, 0.2068, 0.8404, 0.143, 0.8881, 0.143, 0.8404, 0.143, 0.8248, 0.143, 0.8724, 0.1364, 0.8704, 0.143, 0.8248, 0.1364, 0.8704, 0.1364, 0.8268, 0.2087, 0.8206, 0.1448, 0.8206, 0.146, 0.814, 0.2087, 0.8206, 0.146, 0.814, 0.2075, 0.814, 0.2068, 0.9037, 0.2068, 0.8561, 0.2134, 0.8581, 0.2068, 0.9037, 0.2134, 0.8581, 0.2134, 0.9017, 0.143, 0.9079, 0.2068, 0.9079, 0.2057, 0.9145, 0.143, 0.9079, 0.2057, 0.9145, 0.1442, 0.9145, 0.146, 0.7984, 0.1448, 0.805, 0.1382, 0.8062, 0.143, 0.8922, 0.1442, 0.8988, 0.1364, 0.891, 0.2153, 0.8374, 0.2087, 0.8362, 0.2075, 0.8296, 0.2068, 0.9235, 0.2134, 0.9223, 0.2057, 0.9301, 0.2068, 0.8404, 0.2068, 0.8881, 0.143, 0.8881, 0.2068, 0.8404, 0.143, 0.8881, 0.143, 0.8404, 0.143, 0.8248, 0.143, 0.8724, 0.1364, 0.8704, 0.143, 0.8248, 0.1364, 0.8704, 0.1364, 0.8268, 0.2087, 0.8206, 0.1448, 0.8206, 0.146, 0.814, 0.2087, 0.8206, 0.146, 0.814, 0.2075, 0.814, 0.2068, 0.9037, 0.2068, 0.8561, 0.2134, 0.8581, 0.2068, 0.9037, 0.2134, 0.8581, 0.2134, 0.9017, 0.143, 0.9079, 0.2068, 0.9079, 0.2057, 0.9145, 0.143, 0.9079, 0.2057, 0.9145, 0.1442, 0.9145, 0.146, 0.7984, 0.1448, 0.805, 0.1382, 0.8062, 0.143, 0.8922, 0.1442, 0.8988, 0.1364, 0.891, 0.2153, 0.8374, 0.2087, 0.8362, 0.2075, 0.8296, 0.2068, 0.9235, 0.2134, 0.9223, 0.2057, 0.9301, 0.2068, 0.8404, 0.2068, 0.8881, 0.143, 0.8881, 0.2068, 0.8404, 0.143, 0.8881, 0.143, 0.8404, 0.143, 0.8248, 0.143, 0.8724, 0.1364, 0.8704, 0.143, 0.8248, 0.1364, 0.8704, 0.1364, 0.8268, 0.2087, 0.8206, 0.1448, 0.8206, 0.146, 0.814, 0.2087, 0.8206, 0.146, 0.814, 0.2075, 0.814, 0.2068, 0.9037, 0.2068, 0.8561, 0.2134, 0.8581, 0.2068, 0.9037, 0.2134, 0.8581, 0.2134, 0.9017, 0.143, 0.9079, 0.2068, 0.9079, 0.2057, 0.9145, 0.143, 0.9079, 0.2057, 0.9145, 0.1442, 0.9145, 0.146, 0.7984, 0.1448, 0.805, 0.1382, 0.8062, 0.143, 0.8922, 0.1442, 0.8988, 0.1364, 0.891, 0.2153, 0.8374, 0.2087, 0.8362, 0.2075, 0.8296, 0.2068, 0.9235, 0.2134, 0.9223, 0.2057, 0.9301, 0.2068, 0.8404, 0.2068, 0.8881, 0.143, 0.8881, 0.2068, 0.8404, 0.143, 0.8881, 0.143, 0.8404, 0.143, 0.8248, 0.143, 0.8724, 0.1364, 0.8704, 0.143, 0.8248, 0.1364, 0.8704, 0.1364, 0.8268, 0.2087, 0.8206, 0.1448, 0.8206, 0.146, 0.814, 0.2087, 0.8206, 0.146, 0.814, 0.2075, 0.814, 0.2068, 0.9037, 0.2068, 0.8561, 0.2134, 0.8581, 0.2068, 0.9037, 0.2134, 0.8581, 0.2134, 0.9017, 0.143, 0.9079, 0.2068, 0.9079, 0.2057, 0.9145, 0.143, 0.9079, 0.2057, 0.9145, 0.1442, 0.9145, 0.146, 0.7984, 0.1448, 0.805, 0.1382, 0.8062, 0.143, 0.8922, 0.1442, 0.8988, 0.1364, 0.891, 0.2153, 0.8374, 0.2087, 0.8362, 0.2075, 0.8296, 0.2068, 0.9235, 0.2134, 0.9223, 0.2057, 0.9301, 0.2068, 0.8404, 0.2068, 0.8881, 0.143, 0.8881, 0.2068, 0.8404, 0.143, 0.8881, 0.143, 0.8404, 0.143, 0.8248, 0.143, 0.8724, 0.1364, 0.8704, 0.143, 0.8248, 0.1364, 0.8704, 0.1364, 0.8268, 0.2087, 0.8206, 0.1448, 0.8206, 0.146, 0.814, 0.2087, 0.8206, 0.146, 0.814, 0.2075, 0.814, 0.2068, 0.9037, 0.2068, 0.8561, 0.2134, 0.8581, 0.2068, 0.9037, 0.2134, 0.8581, 0.2134, 0.9017, 0.143, 0.9079, 0.2068, 0.9079, 0.2057, 0.9145, 0.143, 0.9079, 0.2057, 0.9145, 0.1442, 0.9145, 0.146, 0.7984, 0.1448, 0.805, 0.1382, 0.8062, 0.143, 0.8922, 0.1442, 0.8988, 0.1364, 0.891, 0.2153, 0.8374, 0.2087, 0.8362, 0.2075, 0.8296, 0.2068, 0.9235, 0.2134, 0.9223, 0.2057, 0.9301, 0.2068, 0.8404, 0.2068, 0.8881, 0.143, 0.8881, 0.2068, 0.8404, 0.143, 0.8881, 0.143, 0.8404, 0.143, 0.8248, 0.143, 0.8724, 0.1364, 0.8704, 0.143, 0.8248, 0.1364, 0.8704, 0.1364, 0.8268, 0.2087, 0.8206, 0.1448, 0.8206, 0.146, 0.814, 0.2087, 0.8206, 0.146, 0.814, 0.2075, 0.814, 0.2068, 0.9037, 0.2068, 0.8561, 0.2134, 0.8581, 0.2068, 0.9037, 0.2134, 0.8581, 0.2134, 0.9017, 0.143, 0.9079, 0.2068, 0.9079, 0.2057, 0.9145, 0.143, 0.9079, 0.2057, 0.9145, 0.1442, 0.9145, 0.146, 0.7984, 0.1448, 0.805, 0.1382, 0.8062, 0.143, 0.8922, 0.1442, 0.8988, 0.1364, 0.891, 0.2153, 0.8374, 0.2087, 0.8362, 0.2075, 0.8296, 0.2068, 0.9235, 0.2134, 0.9223, 0.2057, 0.9301, 0.2068, 0.8404, 0.2068, 0.8881, 0.143, 0.8881, 0.2068, 0.8404, 0.143, 0.8881, 0.143, 0.8404, 0.143, 0.8248, 0.143, 0.8724, 0.1364, 0.8704, 0.143, 0.8248, 0.1364, 0.8704, 0.1364, 0.8268, 0.2087, 0.8206, 0.1448, 0.8206, 0.146, 0.814, 0.2087, 0.8206, 0.146, 0.814, 0.2075, 0.814, 0.2068, 0.9037, 0.2068, 0.8561, 0.2134, 0.8581, 0.2068, 0.9037, 0.2134, 0.8581, 0.2134, 0.9017, 0.143, 0.9079, 0.2068, 0.9079, 0.2057, 0.9145, 0.143, 0.9079, 0.2057, 0.9145, 0.1442, 0.9145, 0.146, 0.7984, 0.1448, 0.805, 0.1382, 0.8062, 0.143, 0.8922, 0.1442, 0.8988, 0.1364, 0.891, 0.2153, 0.8374, 0.2087, 0.8362, 0.2075, 0.8296, 0.2068, 0.9235, 0.2134, 0.9223, 0.2057, 0.9301, 0.2068, 0.8404, 0.2068, 0.8881, 0.143, 0.8881, 0.2068, 0.8404, 0.143, 0.8881, 0.143, 0.8404, 0.143, 0.8248, 0.143, 0.8724, 0.1364, 0.8704, 0.143, 0.8248, 0.1364, 0.8704, 0.1364, 0.8268, 0.2087, 0.8206, 0.1448, 0.8206, 0.146, 0.814, 0.2087, 0.8206, 0.146, 0.814, 0.2075, 0.814, 0.2068, 0.9037, 0.2068, 0.8561, 0.2134, 0.8581, 0.2068, 0.9037, 0.2134, 0.8581, 0.2134, 0.9017, 0.143, 0.9079, 0.2068, 0.9079, 0.2057, 0.9145, 0.143, 0.9079, 0.2057, 0.9145, 0.1442, 0.9145, 0.146, 0.7984, 0.1448, 0.805, 0.1382, 0.8062, 0.143, 0.8922, 0.1442, 0.8988, 0.1364, 0.891, 0.2153, 0.8374, 0.2087, 0.8362, 0.2075, 0.8296, 0.2068, 0.9235, 0.2134, 0.9223, 0.2057, 0.9301, 0.2068, 0.8404, 0.2068, 0.8881, 0.143, 0.8881, 0.2068, 0.8404, 0.143, 0.8881, 0.143, 0.8404, 0.143, 0.8248, 0.143, 0.8724, 0.1364, 0.8704, 0.143, 0.8248, 0.1364, 0.8704, 0.1364, 0.8268, 0.2087, 0.8206, 0.1448, 0.8206, 0.146, 0.814, 0.2087, 0.8206, 0.146, 0.814, 0.2075, 0.814, 0.2068, 0.9037, 0.2068, 0.8561, 0.2134, 0.8581, 0.2068, 0.9037, 0.2134, 0.8581, 0.2134, 0.9017, 0.143, 0.9079, 0.2068, 0.9079, 0.2057, 0.9145, 0.143, 0.9079, 0.2057, 0.9145, 0.1442, 0.9145, 0.146, 0.7984, 0.1448, 0.805, 0.1382, 0.8062, 0.143, 0.8922, 0.1442, 0.8988, 0.1364, 0.891, 0.2153, 0.8374, 0.2087, 0.8362, 0.2075, 0.8296, 0.2068, 0.9235, 0.2134, 0.9223, 0.2057, 0.9301, 0.1522, 0.8609, 0.1619, 0.8254, 0.1623, 0.8495, 0.2065, 0.9235, 0.2131, 0.9223, 0.2054, 0.93, 0.2065, 0.856, 0.2131, 0.858, 0.2131, 0.9016, 0.2065, 0.856, 0.2131, 0.9016, 0.2065, 0.9036, 0.1427, 0.8724, 0.1361, 0.8704, 0.1361, 0.8268, 0.1427, 0.8724, 0.1361, 0.8268, 0.1427, 0.8247, 0.1427, 0.8922, 0.1439, 0.8988, 0.1361, 0.891, 0.2072, 0.8296, 0.215, 0.8374, 0.2084, 0.8362, 0.1379, 0.8061, 0.1457, 0.7983, 0.1445, 0.8049, 0.2065, 0.8404, 0.1619, 0.8525, 0.1427, 0.8404, 0.2065, 0.8404, 0.2065, 0.888, 0.1716, 0.888, 0.2065, 0.8404, 0.1716, 0.888, 0.1619, 0.8525, 0.1623, 0.8933, 0.1624, 0.9144, 0.1439, 0.9144, 0.2054, 0.9144, 0.1624, 0.9144, 0.1623, 0.8933, 0.1619, 0.8447, 0.1716, 0.8802, 0.1623, 0.8689, 0.1427, 0.888, 0.1427, 0.8404, 0.1619, 0.8525, 0.1427, 0.888, 0.1619, 0.8525, 0.1522, 0.888, 0.2065, 0.9078, 0.2054, 0.9144, 0.1623, 0.8933, 0.2065, 0.9078, 0.1623, 0.8933, 0.1716, 0.9078, 0.1522, 0.9078, 0.1623, 0.8933, 0.1439, 0.9144, 0.1522, 0.9078, 0.1439, 0.9144, 0.1427, 0.9078, 0.1968, 0.8328, 0.1871, 0.832, 0.1867, 0.8058, 0.1443, 0.805, 0.1377, 0.8062, 0.1455, 0.7984, 0.1424, 0.8726, 0.1358, 0.8706, 0.1358, 0.827, 0.1424, 0.8726, 0.1358, 0.827, 0.1424, 0.8249, 0.2063, 0.8562, 0.2129, 0.8582, 0.2129, 0.9018, 0.2063, 0.8562, 0.2129, 0.9018, 0.2063, 0.9038, 0.2082, 0.8363, 0.207, 0.8297, 0.2148, 0.8375, 0.1436, 0.8989, 0.1358, 0.8911, 0.1424, 0.8923, 0.2129, 0.9224, 0.2051, 0.9302, 0.2063, 0.9236, 0.1445, 0.8205, 0.1457, 0.8139, 0.2072, 0.8139, 0.1445, 0.8205, 0.2072, 0.8139, 0.2084, 0.8205, 0.1424, 0.8882, 0.1424, 0.8406, 0.1774, 0.8406, 0.1424, 0.8882, 0.1774, 0.8406, 0.1871, 0.8398, 0.1886, 0.7968, 0.1884, 0.8141, 0.207, 0.8141, 0.1455, 0.8141, 0.1884, 0.8141, 0.1886, 0.7968, 0.1871, 0.8126, 0.1774, 0.8134, 0.1867, 0.7864, 0.2063, 0.9079, 0.2051, 0.9145, 0.1436, 0.9145, 0.2063, 0.9079, 0.1436, 0.9145, 0.1424, 0.9079, 0.2063, 0.8406, 0.2063, 0.8882, 0.1871, 0.8398, 0.2063, 0.8406, 0.1871, 0.8398, 0.1968, 0.8406, 0.1443, 0.8207, 0.1455, 0.8141, 0.1886, 0.7968, 0.1443, 0.8207, 0.1886, 0.7968, 0.1792, 0.8207, 0.1986, 0.8207, 0.1886, 0.7968, 0.207, 0.8141, 0.1986, 0.8207, 0.207, 0.8141, 0.2082, 0.8207, 0.1424, 0.8882, 0.1871, 0.8398, 0.2063, 0.8882, 0.2068, 0.8404, 0.2068, 0.8881, 0.143, 0.8881, 0.2068, 0.8404, 0.143, 0.8881, 0.143, 0.8404, 0.143, 0.8248, 0.143, 0.8724, 0.1364, 0.8704, 0.143, 0.8248, 0.1364, 0.8704, 0.1364, 0.8268, 0.2087, 0.8206, 0.1448, 0.8206, 0.146, 0.814, 0.2087, 0.8206, 0.146, 0.814, 0.2075, 0.814, 0.2068, 0.9037, 0.2068, 0.8561, 0.2134, 0.8581, 0.2068, 0.9037, 0.2134, 0.8581, 0.2134, 0.9017, 0.143, 0.9079, 0.2068, 0.9079, 0.2057, 0.9145, 0.143, 0.9079, 0.2057, 0.9145, 0.1442, 0.9145, 0.146, 0.7984, 0.1448, 0.805, 0.1382, 0.8062, 0.143, 0.8922, 0.1442, 0.8988, 0.1364, 0.891, 0.2153, 0.8374, 0.2087, 0.8362, 0.2075, 0.8296, 0.2068, 0.9235, 0.2134, 0.9223, 0.2057, 0.9301, 0.2068, 0.8404, 0.2068, 0.8881, 0.143, 0.8881, 0.2068, 0.8404, 0.143, 0.8881, 0.143, 0.8404, 0.143, 0.8248, 0.143, 0.8724, 0.1364, 0.8704, 0.143, 0.8248, 0.1364, 0.8704, 0.1364, 0.8268, 0.2087, 0.8206, 0.1448, 0.8206, 0.146, 0.814, 0.2087, 0.8206, 0.146, 0.814, 0.2075, 0.814, 0.2068, 0.9037, 0.2068, 0.8561, 0.2134, 0.8581, 0.2068, 0.9037, 0.2134, 0.8581, 0.2134, 0.9017, 0.143, 0.9079, 0.2068, 0.9079, 0.2057, 0.9145, 0.143, 0.9079, 0.2057, 0.9145, 0.1442, 0.9145, 0.146, 0.7984, 0.1448, 0.805, 0.1382, 0.8062, 0.143, 0.8922, 0.1442, 0.8988, 0.1364, 0.891, 0.2153, 0.8374, 0.2087, 0.8362, 0.2075, 0.8296, 0.2068, 0.9235, 0.2134, 0.9223, 0.2057, 0.9301, 0.2068, 0.8404, 0.2068, 0.8881, 0.143, 0.8881, 0.2068, 0.8404, 0.143, 0.8881, 0.143, 0.8404, 0.143, 0.8248, 0.143, 0.8724, 0.1364, 0.8704, 0.143, 0.8248, 0.1364, 0.8704, 0.1364, 0.8268, 0.2087, 0.8206, 0.1448, 0.8206, 0.146, 0.814, 0.2087, 0.8206, 0.146, 0.814, 0.2075, 0.814, 0.2068, 0.9037, 0.2068, 0.8561, 0.2134, 0.8581, 0.2068, 0.9037, 0.2134, 0.8581, 0.2134, 0.9017, 0.143, 0.9079, 0.2068, 0.9079, 0.2057, 0.9145, 0.143, 0.9079, 0.2057, 0.9145, 0.1442, 0.9145, 0.146, 0.7984, 0.1448, 0.805, 0.1382, 0.8062, 0.143, 0.8922, 0.1442, 0.8988, 0.1364, 0.891, 0.2153, 0.8374, 0.2087, 0.8362, 0.2075, 0.8296, 0.2068, 0.9235, 0.2134, 0.9223, 0.2057, 0.9301, 0.2068, 0.8404, 0.2068, 0.8881, 0.143, 0.8881, 0.2068, 0.8404, 0.143, 0.8881, 0.143, 0.8404, 0.143, 0.8248, 0.143, 0.8724, 0.1364, 0.8704, 0.143, 0.8248, 0.1364, 0.8704, 0.1364, 0.8268, 0.2087, 0.8206, 0.1448, 0.8206, 0.146, 0.814, 0.2087, 0.8206, 0.146, 0.814, 0.2075, 0.814, 0.2068, 0.9037, 0.2068, 0.8561, 0.2134, 0.8581, 0.2068, 0.9037, 0.2134, 0.8581, 0.2134, 0.9017, 0.143, 0.9079, 0.2068, 0.9079, 0.2057, 0.9145, 0.143, 0.9079, 0.2057, 0.9145, 0.1442, 0.9145, 0.146, 0.7984, 0.1448, 0.805, 0.1382, 0.8062, 0.143, 0.8922, 0.1442, 0.8988, 0.1364, 0.891, 0.2153, 0.8374, 0.2087, 0.8362, 0.2075, 0.8296, 0.2068, 0.9235, 0.2134, 0.9223, 0.2057, 0.9301, 0.2068, 0.8404, 0.2068, 0.8881, 0.143, 0.8881, 0.2068, 0.8404, 0.143, 0.8881, 0.143, 0.8404, 0.143, 0.8248, 0.143, 0.8724, 0.1364, 0.8704, 0.143, 0.8248, 0.1364, 0.8704, 0.1364, 0.8268, 0.2087, 0.8206, 0.1448, 0.8206, 0.146, 0.814, 0.2087, 0.8206, 0.146, 0.814, 0.2075, 0.814, 0.2068, 0.9037, 0.2068, 0.8561, 0.2134, 0.8581, 0.2068, 0.9037, 0.2134, 0.8581, 0.2134, 0.9017, 0.143, 0.9079, 0.2068, 0.9079, 0.2057, 0.9145, 0.143, 0.9079, 0.2057, 0.9145, 0.1442, 0.9145, 0.146, 0.7984, 0.1448, 0.805, 0.1382, 0.8062, 0.143, 0.8922, 0.1442, 0.8988, 0.1364, 0.891, 0.2153, 0.8374, 0.2087, 0.8362, 0.2075, 0.8296, 0.2068, 0.9235, 0.2134, 0.9223, 0.2057, 0.9301, 0.2068, 0.8404, 0.2068, 0.8881, 0.143, 0.8881, 0.2068, 0.8404, 0.143, 0.8881, 0.143, 0.8404, 0.143, 0.8248, 0.143, 0.8724, 0.1364, 0.8704, 0.143, 0.8248, 0.1364, 0.8704, 0.1364, 0.8268, 0.2087, 0.8206, 0.1448, 0.8206, 0.146, 0.814, 0.2087, 0.8206, 0.146, 0.814, 0.2075, 0.814, 0.2068, 0.9037, 0.2068, 0.8561, 0.2134, 0.8581, 0.2068, 0.9037, 0.2134, 0.8581, 0.2134, 0.9017, 0.143, 0.9079, 0.2068, 0.9079, 0.2057, 0.9145, 0.143, 0.9079, 0.2057, 0.9145, 0.1442, 0.9145, 0.146, 0.7984, 0.1448, 0.805, 0.1382, 0.8062, 0.143, 0.8922, 0.1442, 0.8988, 0.1364, 0.891, 0.2153, 0.8374, 0.2087, 0.8362, 0.2075, 0.8296, 0.2068, 0.9235, 0.2134, 0.9223, 0.2057, 0.9301, 0.2068, 0.8404, 0.2068, 0.8881, 0.143, 0.8881, 0.2068, 0.8404, 0.143, 0.8881, 0.143, 0.8404, 0.143, 0.8248, 0.143, 0.8724, 0.1364, 0.8704, 0.143, 0.8248, 0.1364, 0.8704, 0.1364, 0.8268, 0.2087, 0.8206, 0.1448, 0.8206, 0.146, 0.814, 0.2087, 0.8206, 0.146, 0.814, 0.2075, 0.814, 0.2068, 0.9037, 0.2068, 0.8561, 0.2134, 0.8581, 0.2068, 0.9037, 0.2134, 0.8581, 0.2134, 0.9017, 0.143, 0.9079, 0.2068, 0.9079, 0.2057, 0.9145, 0.143, 0.9079, 0.2057, 0.9145, 0.1442, 0.9145, 0.146, 0.7984, 0.1448, 0.805, 0.1382, 0.8062, 0.143, 0.8922, 0.1442, 0.8988, 0.1364, 0.891, 0.2153, 0.8374, 0.2087, 0.8362, 0.2075, 0.8296, 0.2068, 0.9235, 0.2134, 0.9223, 0.2057, 0.9301, 0.2068, 0.8404, 0.2068, 0.8881, 0.143, 0.8881, 0.2068, 0.8404, 0.143, 0.8881, 0.143, 0.8404, 0.143, 0.8248, 0.143, 0.8724, 0.1364, 0.8704, 0.143, 0.8248, 0.1364, 0.8704, 0.1364, 0.8268, 0.2087, 0.8206, 0.1448, 0.8206, 0.146, 0.814, 0.2087, 0.8206, 0.146, 0.814, 0.2075, 0.814, 0.2068, 0.9037, 0.2068, 0.8561, 0.2134, 0.8581, 0.2068, 0.9037, 0.2134, 0.8581, 0.2134, 0.9017, 0.143, 0.9079, 0.2068, 0.9079, 0.2057, 0.9145, 0.143, 0.9079, 0.2057, 0.9145, 0.1442, 0.9145, 0.146, 0.7984, 0.1448, 0.805, 0.1382, 0.8062, 0.143, 0.8922, 0.1442, 0.8988, 0.1364, 0.891, 0.2153, 0.8374, 0.2087, 0.8362, 0.2075, 0.8296, 0.2068, 0.9235, 0.2134, 0.9223, 0.2057, 0.9301])
me_wall.materials.append(mat_dungeonmat)
me_wall.update()
me_wall.normals_split_custom_set([tuple(v) for v in zip(*[iter([0.001269, -1.0, 0.0, 0.001269, -1.0, 0.0, 0.001269, -1.0, 0.0, 0.0, -1.0, -0.001885, 0.0, -1.0, -0.001885, 0.0, -1.0, -0.001885, 0.0, 1.0, 0.0, 0.0, 1.0, 0.0, 0.0, 1.0, 0.0, 0.0, 1.0, 0.0, 0.0, 1.0, 0.0, 0.0, 1.0, 0.0, 1.0, 0.0, 0.0, 1.0, 0.0, 0.0, 1.0, 0.0, 0.0, 1.0, 0.0, 0.0, 1.0, 0.0, 0.0, 1.0, 0.0, 0.0, -1.0, 0.0, -0.002208, -1.0, 0.0, -0.002208, -1.0, 0.0, -0.002208, -0.9999, 0.0118, 0.0, -0.9999, 0.0118, 0.0, -0.9999, 0.0118, 0.0, 0.0, -1.0, 0.0, 0.0, -1.0, 0.0, 0.0, -1.0, 0.0, 0.0, -1.0, 0.0, 0.0, -1.0, 0.0, 0.0, -1.0, 0.0, 0.0, -0.7071, 0.7071, 0.0, -0.7071, 0.7071, 0.0, -0.7071, 0.7071, 0.0, -0.7071, 0.7071, 0.0, -0.7071, 0.7071, 0.0, -0.7071, 0.7071, 0.0, 0.7071, 0.7071, 0.0, 0.7071, 0.7071, 0.0, 0.7071, 0.7071, 0.0, 0.7071, 0.7071, 0.0, 0.7071, 0.7071, 0.0, 0.7071, 0.7071, 0.0, 1.0, 0.0, 0.0, 1.0, 0.0, 0.0, 1.0, 0.0, 0.0, 1.0, 0.0, 0.0, 1.0, 0.0, 0.0, 1.0, 0.0, 0.0, 1.0, 0.0, 0.0, 1.0, 0.0, 0.0, 1.0, 0.0, 0.0, 1.0, 0.0, 0.0, 1.0, 0.0, 0.0, 1.0, 0.0, 0.0, -1.0, 0.0, 0.0, -1.0, 0.0, 0.0, -1.0, 0.0, 0.0, -1.0, 0.0, 0.0, -1.0, 0.0, 0.0, -1.0, 0.0, 0.0, -0.7071, 0.7071, 0.0, -0.7071, 0.7071, 0.0, -0.7071, 0.7071, -2.972e-08, -0.7071, 0.7071, -2.972e-08, -0.7071, 0.7071, -2.972e-08, -0.7071, 0.7071, 0.0, -1.0, 0.0, 0.0, -1.0, 0.0, 0.0, -1.0, 0.0, 0.0, -1.0, 0.0, 0.0, -1.0, 0.0, 0.0, -1.0, 0.0, 0.0, 0.7071, 0.7071, 0.0, 0.7071, 0.7071, 0.0, 0.7071, 0.7071, 2.972e-08, 0.7071, 0.7071, 2.972e-08, 0.7071, 0.7071, 2.972e-08, 0.7071, 0.7071, -0.5774, 0.8165, 0.0, -0.5774, 0.8165, 0.0, -0.5774, 0.8165, 0.0, -0.5774, 0.8165, 0.0, -0.5774, 0.8165, 0.0, -0.5774, 0.8165, 0.0, 0.5774, 0.8165, 0.0, 0.5774, 0.8165, 0.0, 0.5774, 0.8165, 0.0, 0.5773, 0.8165, 0.0, 0.5773, 0.8165, 0.0, 0.5773, 0.8165, 0.0, -0.5773, 0.8165, 0.0, -0.5773, 0.8165, 0.0, -0.5773, 0.8165, 0.0, -0.5774, 0.8165, 0.0, -0.5774, 0.8165, 0.0, -0.5774, 0.8165, 0.0, 0.5774, 0.8165, 0.0, 0.5774, 0.8165, 0.0, 0.5774, 0.8165, 0.0, 0.5773, 0.8165, 0.0, 0.5773, 0.8165, 0.0, 0.5773, 0.8165, 0.0, 0.5774, -0.8165, 0.0, 0.5774, -0.8165, 0.0, 0.5774, -0.8165, 0.0, 0.5774, -0.8165, 0.0, 0.5774, -0.8165, 0.0, 0.5774, -0.8165, 0.0, -0.5774, -0.8165, 0.0, -0.5774, -0.8165, 0.0, -0.5774, -0.8165, 0.0, -0.5773, -0.8165, 0.0, -0.5773, -0.8165, 0.0, -0.5773, -0.8165, 0.0, 0.5773, -0.8165, 0.0, 0.5773, -0.8165, 0.0, 0.5773, -0.8165, 0.0, 0.5774, -0.8165, 0.0, 0.5774, -0.8165, 0.0, 0.5774, -0.8165, 0.0, -0.5774, -0.8165, 0.0, -0.5774, -0.8165, 0.0, -0.5774, -0.8165, 0.0, -0.5773, -0.8165, 0.0, -0.5773, -0.8165, 0.0, -0.5773, -0.8165, 0.0, 0.0, 1.0, 0.0, 0.0, 1.0, 0.0, 0.0, 1.0, 0.0, 0.0, 1.0, 0.0, 0.0, 1.0, 0.0, 0.0, 1.0, 0.0, 0.0, -0.7071, 0.7071, 0.0, -0.7071, 0.7071, 0.0, -0.7071, 0.7071, 0.0, -0.7071, 0.7071, 0.0, -0.7071, 0.7071, 0.0, -0.7071, 0.7071, 0.0, -0.7071, 0.7071, 0.0, -0.7071, 0.7071, 0.0, -0.7071, 0.7071, 0.0, -0.7071, 0.7071, 0.0, -0.7071, 0.7071, 0.0, -0.7071, 0.7071, 0.0, 0.7071, 0.7071, 0.0, 0.7071, 0.7071, 0.0, 0.7071, 0.7071, 0.0, 0.7071, 0.7071, 0.0, 0.7071, 0.7071, 0.0, 0.7071, 0.7071, 0.0, 0.7071, 0.7071, 0.0, 0.7071, 0.7071, 0.0, 0.7071, 0.7071, 0.0, 0.7071, 0.7071, 0.0, 0.7071, 0.7071, 0.0, 0.7071, 0.7071, 1.0, 0.0, 0.0, 1.0, 0.0, 0.0, 1.0, 0.0, 0.0, 1.0, 0.0, 0.0, 1.0, 0.0, 0.0, 1.0, 0.0, 0.0, 1.0, 0.0, 0.0, 1.0, 0.0, 0.0, 1.0, 0.0, 0.0, 1.0, 0.0, 0.0, 1.0, 0.0, 0.0, 1.0, 0.0, 0.0, -1.0, 0.0, 0.0, -1.0, 0.0, 0.0, -1.0, 0.0, 0.0, -1.0, 0.0, 0.0, -1.0, 0.0, 0.0, -1.0, 0.0, 0.0, -1.0, 0.0, 0.0, -1.0, 0.0, 0.0, -1.0, 0.0, 0.0, -1.0, 0.0, 0.0, -1.0, 0.0, 0.0, -1.0, 0.0, 0.0, 0.0, -1.0, 0.0, 0.0, -1.0, 0.0, 0.0, -1.0, 0.0, 0.0, -1.0, 0.0, 0.0, -1.0, 0.0, 0.0, -1.0, 0.0, -0.5953, -0.5382, -0.5967, -0.5952, -0.5382, 0.5967, -0.8496, -0.4366, 0.296, -0.5953, -0.5382, -0.5967, -0.8496, -0.4366, 0.296, -0.8496, -0.4365, -0.296, 0.5967, -0.5382, -0.5953, -0.5967, -0.5382, -0.5952, -0.296, -0.4366, -0.8496, 0.5967, -0.5382, -0.5953, -0.296, -0.4366, -0.8496, 0.296, -0.4365, -0.8496, 0.5953, -0.5382, 0.5967, 0.5952, -0.5382, -0.5967, 0.8496, -0.4366, -0.296, 0.5953, -0.5382, 0.5967, 0.8496, -0.4366, -0.296, 0.8496, -0.4366, 0.296, -0.5967, -0.5382, 0.5953, 0.5967, -0.5382, 0.5952, 0.296, -0.4366, 0.8496, -0.5967, -0.5382, 0.5953, 0.296, -0.4366, 0.8496, -0.296, -0.4366, 0.8496, -0.2969, -0.4363, -0.8494, -0.5963, -0.5374, -0.5964, -0.8494, -0.4363, -0.2969, -0.5964, -0.5374, 0.5963, -0.2969, -0.4363, 0.8494, -0.8494, -0.4363, 0.2969, 0.8494, -0.4363, -0.2969, 0.5964, -0.5374, -0.5963, 0.2969, -0.4363, -0.8494, 0.5963, -0.5374, 0.5964, 0.8494, -0.4363, 0.2969, 0.2969, -0.4363, 0.8494, 0.4476, -0.7741, 0.4476, 0.4476, -0.7741, 0.4476, 0.4476, -0.7741, 0.4476, 0.5963, -0.5374, 0.5964, 0.8494, -0.4363, 0.2969, 0.2969, -0.4363, 0.8494, 0.5952, -0.5382, -0.5967, 0.8496, -0.4366, -0.296, 0.8496, -0.4366, 0.296, 0.5952, -0.5382, -0.5967, 0.8496, -0.4366, 0.296, 0.5953, -0.5382, 0.5967, -0.5952, -0.5382, 0.5967, -0.8496, -0.4366, 0.296, -0.8496, -0.4366, -0.296, -0.5952, -0.5382, 0.5967, -0.8496, -0.4366, -0.296, -0.5953, -0.5382, -0.5967, -0.5964, -0.5374, 0.5963, -0.2969, -0.4363, 0.8494, -0.8494, -0.4363, 0.2969, 0.2969, -0.4363, -0.8494, 0.8494, -0.4363, -0.2969, 0.5964, -0.5374, -0.5963, -0.8494, -0.4363, -0.2969, -0.2969, -0.4363, -0.8494, -0.5963, -0.5374, -0.5964, 0.0, -1.0, -2.348e-07, 0.0, -1.0, -2.348e-07, 0.0, -1.0, -2.348e-07, 0.0, -1.0, 0.0, 0.0, -1.0, 0.0, 0.0, -1.0, 0.0, 0.0, -1.0, 3.25e-07, 0.0, -1.0, 3.25e-07, 0.0, -1.0, 3.25e-07, -8.114e-07, -0.4809, 0.8768, -2.49e-07, -0.4809, 0.8768, -0.296, -0.4365, 0.8496, 0.296, -0.4366, 0.8496, -2.49e-07, -0.4809, 0.8768, -8.114e-07, -0.4809, 0.8768, -0.4601, -0.7593, 0.4601, -0.4601, -0.7593, 0.4601, -0.4601, -0.7593, 0.4601, 0.0, -1.0, 0.0, 0.0, -1.0, 0.0, 0.0, -1.0, 0.0, 0.0, -1.0, 0.0, 0.0, -1.0, 0.0, 0.0, -1.0, 0.0, 0.5967, -0.5382, 0.5952, 0.296, -0.4366, 0.8496, -8.114e-07, -0.4809, 0.8768, 0.5967, -0.5382, 0.5952, -8.114e-07, -0.4809, 0.8768, 0.0, -0.4809, 0.8768, -2.033e-06, -0.4809, 0.8768, -8.114e-07, -0.4809, 0.8768, -0.296, -0.4365, 0.8496, -2.033e-06, -0.4809, 0.8768, -0.296, -0.4365, 0.8496, -0.5967, -0.5382, 0.5953, -0.4476, -0.7741, -0.4476, -0.4476, -0.7741, -0.4476, -0.4476, -0.7741, -0.4476, -0.5963, -0.5374, -0.5964, -0.8494, -0.4363, -0.2969, -0.2969, -0.4363, -0.8494, -0.5952, -0.5382, 0.5967, -0.8496, -0.4366, 0.296, -0.8496, -0.4366, -0.296, -0.5952, -0.5382, 0.5967, -0.8496, -0.4366, -0.296, -0.5953, -0.5382, -0.5967, 0.5952, -0.5382, -0.5967, 0.8496, -0.4366, -0.296, 0.8496, -0.4365, 0.296, 0.5952, -0.5382, -0.5967, 0.8496, -0.4365, 0.296, 0.5953, -0.5382, 0.5967, 0.5964, -0.5374, -0.5963, 0.2969, -0.4363, -0.8494, 0.8494, -0.4363, -0.2969, -0.2969, -0.4363, 0.8494, -0.8494, -0.4363, 0.2969, -0.5964, -0.5374, 0.5963, 0.8494, -0.4363, 0.2969, 0.2969, -0.4363, 0.8494, 0.5963, -0.5374, 0.5964, -0.5967, -0.5382, -0.5952, -0.296, -0.4366, -0.8496, 0.296, -0.4365, -0.8496, -0.5967, -0.5382, -0.5952, 0.296, -0.4365, -0.8496, 0.5967, -0.5382, -0.5953, 0.0, -1.0, -2.755e-07, 0.0, -1.0, -2.755e-07, 0.0, -1.0, -2.755e-07, 1.271e-07, -1.0, -1.083e-07, 1.271e-07, -1.0, -1.083e-07, 1.271e-07, -1.0, -1.083e-07, 9.065e-08, -0.4809, -0.8768, -2.627e-07, -0.4809, -0.8768, 0.296, -0.4365, -0.8496, -0.296, -0.4366, -0.8496, -2.627e-07, -0.4809, -0.8768, 9.065e-08, -0.4809, -0.8768, 0.4601, -0.7593, -0.4601, 0.4601, -0.7593, -0.4601, 0.4601, -0.7593, -0.4601, 0.5967, -0.5382, 0.5952, 0.296, -0.4366, 0.8496, -0.296, -0.4365, 0.8496, 0.5967, -0.5382, 0.5952, -0.296, -0.4365, 0.8496, -0.5967, -0.5382, 0.5953, -1.468e-07, -1.0, -2.502e-07, -1.468e-07, -1.0, -2.502e-07, -1.468e-07, -1.0, -2.502e-07, 0.0, -1.0, 0.0, 0.0, -1.0, 0.0, 0.0, -1.0, 0.0, -0.5967, -0.5382, -0.5952, -0.296, -0.4366, -0.8496, 9.065e-08, -0.4809, -0.8768, -0.5967, -0.5382, -0.5952, 9.065e-08, -0.4809, -0.8768, 0.0, -0.4809, -0.8768, 6.776e-07, -0.4809, -0.8768, 9.065e-08, -0.4809, -0.8768, 0.296, -0.4365, -0.8496, 6.776e-07, -0.4809, -0.8768, 0.296, -0.4365, -0.8496, 0.5967, -0.5382, -0.5953, 0.0, -1.0, -3.522e-07, 0.0, -1.0, -3.522e-07, 0.0, -1.0, -3.522e-07, 0.0003399, -1.0, 0.0, 0.0003399, -1.0, 0.0, 0.0003399, -1.0, 0.0, 0.0, -1.0, -0.0008027, 0.0, -1.0, -0.0008027, 0.0, -1.0, -0.0008027, -0.5952, -0.5377, -0.5972, -0.5964, -0.538, 0.5957, -0.8502, -0.4361, 0.295, -0.5952, -0.5377, -0.5972, -0.8502, -0.4361, 0.295, -0.8494, -0.4364, -0.2966, 0.5967, -0.5382, -0.5953, -0.5967, -0.5382, -0.5952, -0.296, -0.4366, -0.8496, 0.5967, -0.5382, -0.5953, -0.296, -0.4366, -0.8496, 0.296, -0.4365, -0.8496, 0.5953, -0.5382, 0.5967, 0.5952, -0.5382, -0.5967, 0.8496, -0.4366, -0.296, 0.5953, -0.5382, 0.5967, 0.8496, -0.4366, -0.296, 0.8496, -0.4366, 0.296, -0.5966, -0.5384, 0.5952, 0.5967, -0.5381, 0.5953, 0.296, -0.4366, 0.8496, -0.5966, -0.5384, 0.5952, 0.296, -0.4366, 0.8496, -0.296, -0.4367, 0.8495, -0.2969, -0.4363, -0.8494, -0.5963, -0.5374, -0.5964, -0.8494, -0.4363, -0.2969, -0.5973, -0.5372, 0.5955, -0.2981, -0.4363, 0.849, -0.8501, -0.4356, 0.2959, 0.8494, -0.4363, -0.2969, 0.5964, -0.5374, -0.5962, 0.2969, -0.4363, -0.8494, 0.5963, -0.5374, 0.5964, 0.8494, -0.4363, 0.2969, 0.2969, -0.4363, 0.8494, 0.0, -1.0, 0.0, 0.0, -1.0, 0.0, 0.0, -1.0, 0.0, 0.0, -1.0, 0.0, 0.0, -1.0, 0.0, 0.0, -1.0, 0.0, -0.5953, -0.5382, -0.5967, -0.5952, -0.5382, 0.5967, -0.8496, -0.4366, 0.296, -0.5953, -0.5382, -0.5967, -0.8496, -0.4366, 0.296, -0.8496, -0.4365, -0.296, 0.5967, -0.5382, -0.5953, -0.5967, -0.5382, -0.5952, -0.296, -0.4366, -0.8496, 0.5967, -0.5382, -0.5953, -0.296, -0.4366, -0.8496, 0.296, -0.4365, -0.8496, 0.5953, -0.5382, 0.5967, 0.5952, -0.5382, -0.5967, 0.8496, -0.4366, -0.296, 0.5953, -0.5382, 0.5967, 0.8496, -0.4366, -0.296, 0.8496, -0.4366, 0.296, -0.5967, -0.5382, 0.5953, 0.5967, -0.5382, 0.5952, 0.296, -0.4366, 0.8496, -0.5967, -0.5382, 0.5953, 0.296, -0.4366, 0.8496, -0.296, -0.4366, 0.8496, -0.2969, -0.4363, -0.8494, -0.5963, -0.5374, -0.5964, -0.8494, -0.4363, -0.2969, -0.5964, -0.5374, 0.5963, -0.2969, -0.4363, 0.8494, -0.8494, -0.4363, 0.2969, 0.8494, -0.4363, -0.2969, 0.5964, -0.5374, -0.5962, 0.2969, -0.4363, -0.8494, 0.5963, -0.5374, 0.5964, 0.8494, -0.4363, 0.2969, 0.2969, -0.4363, 0.8494, 0.0, -1.0, 0.0, 0.0, -1.0, 0.0, 0.0, -1.0, 0.0, 0.0, -1.0, 0.0, 0.0, -1.0, 0.0, 0.0, -1.0, 0.0, -0.5953, -0.5382, -0.5967, -0.5952, -0.5382, 0.5967, -0.8496, -0.4366, 0.296, -0.5953, -0.5382, -0.5967, -0.8496, -0.4366, 0.296, -0.8496, -0.4365, -0.296, 0.5967, -0.5382, -0.5953, -0.5967, -0.5382, -0.5952, -0.296, -0.4366, -0.8496, 0.5967, -0.5382, -0.5953, -0.296, -0.4366, -0.8496, 0.296, -0.4365, -0.8496, 0.5953, -0.5382, 0.5967, 0.5952, -0.5382, -0.5967, 0.8496, -0.4366, -0.296, 0.5953, -0.5382, 0.5967, 0.8496, -0.4366, -0.296, 0.8496, -0.4365, 0.296, -0.5967, -0.5382, 0.5953, 0.5967, -0.5382, 0.5952, 0.296, -0.4366, 0.8496, -0.5967, -0.5382, 0.5953, 0.296, -0.4366, 0.8496, -0.296, -0.4366, 0.8496, -0.2969, -0.4363, -0.8494, -0.5963, -0.5374, -0.5964, -0.8494, -0.4363, -0.2969, -0.5964, -0.5374, 0.5963, -0.2969, -0.4363, 0.8494, -0.8494, -0.4363, 0.2969, 0.8494, -0.4363, -0.2969, 0.5964, -0.5374, -0.5963, 0.2969, -0.4363, -0.8494, 0.5962, -0.5374, 0.5964, 0.8494, -0.4363, 0.2969, 0.2969, -0.4363, 0.8494, 0.0, -1.0, 0.0, 0.0, -1.0, 0.0, 0.0, -1.0, 0.0, 0.0, -1.0, 0.0, 0.0, -1.0, 0.0, 0.0, -1.0, 0.0, -0.5953, -0.5382, -0.5967, -0.5952, -0.5382, 0.5967, -0.8496, -0.4366, 0.296, -0.5953, -0.5382, -0.5967, -0.8496, -0.4366, 0.296, -0.8496, -0.4365, -0.296, 0.5967, -0.5382, -0.5953, -0.5967, -0.5382, -0.5952, -0.296, -0.4366, -0.8496, 0.5967, -0.5382, -0.5953, -0.296, -0.4366, -0.8496, 0.296, -0.4365, -0.8496, 0.5953, -0.5382, 0.5967, 0.5952, -0.5382, -0.5967, 0.8496, -0.4366, -0.296, 0.5953, -0.5382, 0.5967, 0.8496, -0.4366, -0.296, 0.8496, -0.4366, 0.296, -0.5967, -0.5382, 0.5953, 0.5967, -0.5382, 0.5952, 0.296, -0.4366, 0.8496, -0.5967, -0.5382, 0.5953, 0.296, -0.4366, 0.8496, -0.296, -0.4366, 0.8496, -0.2969, -0.4363, -0.8494, -0.5963, -0.5374, -0.5964, -0.8494, -0.4363, -0.2969, -0.5964, -0.5374, 0.5963, -0.2969, -0.4363, 0.8494, -0.8494, -0.4363, 0.2969, 0.8494, -0.4363, -0.2969, 0.5964, -0.5374, -0.5963, 0.2969, -0.4363, -0.8494, 0.5962, -0.5374, 0.5964, 0.8494, -0.4363, 0.2969, 0.2969, -0.4363, 0.8494, 0.0, -1.0, 0.0, 0.0, -1.0, 0.0, 0.0, -1.0, 0.0, 0.0, -1.0, 0.0, 0.0, -1.0, 0.0, 0.0, -1.0, 0.0, -0.5953, -0.5382, -0.5967, -0.5952, -0.5382, 0.5967, -0.8496, -0.4366, 0.296, -0.5953, -0.5382, -0.5967, -0.8496, -0.4366, 0.296, -0.8496, -0.4365, -0.296, 0.5967, -0.5382, -0.5953, -0.5967, -0.5382, -0.5952, -0.296, -0.4366, -0.8496, 0.5967, -0.5382, -0.5953, -0.296, -0.4366, -0.8496, 0.296, -0.4365, -0.8496, 0.5953, -0.5382, 0.5967, 0.5952, -0.5382, -0.5967, 0.8496, -0.4366, -0.296, 0.5953, -0.5382, 0.5967, 0.8496, -0.4366, -0.296, 0.8496, -0.4366, 0.296, -0.5967, -0.5382, 0.5953, 0.5967, -0.5382, 0.5952, 0.296, -0.4366, 0.8496, -0.5967, -0.5382, 0.5953, 0.296, -0.4366, 0.8496, -0.296, -0.4366, 0.8496, -0.2969, -0.4363, -0.8494, -0.5963, -0.5374, -0.5964, -0.8494, -0.4363, -0.2969, -0.5964, -0.5374, 0.5963, -0.2969, -0.4363, 0.8494, -0.8494, -0.4363, 0.2969, 0.8494, -0.4363, -0.2969, 0.5964, -0.5374, -0.5963, 0.2969, -0.4363, -0.8494, 0.5963, -0.5374, 0.5964, 0.8494, -0.4363, 0.2969, 0.2969, -0.4363, 0.8494, 0.0, -1.0, 0.0, 0.0, -1.0, 0.0, 0.0, -1.0, 0.0, 0.0, -1.0, 0.0, 0.0, -1.0, 0.0, 0.0, -1.0, 0.0, -0.5953, -0.5382, -0.5967, -0.5952, -0.5382, 0.5967, -0.8496, -0.4366, 0.296, -0.5953, -0.5382, -0.5967, -0.8496, -0.4366, 0.296, -0.8496, -0.4365, -0.296, 0.5967, -0.5382, -0.5953, -0.5967, -0.5382, -0.5952, -0.296, -0.4366, -0.8496, 0.5967, -0.5382, -0.5953, -0.296, -0.4366, -0.8496, 0.296, -0.4365, -0.8496, 0.5953, -0.5382, 0.5967, 0.5952, -0.5382, -0.5967, 0.8496, -0.4366, -0.296, 0.5953, -0.5382, 0.5967, 0.8496, -0.4366, -0.296, 0.8496, -0.4365, 0.296, -0.5967, -0.5382, 0.5953, 0.5967, -0.5382, 0.5952, 0.296, -0.4366, 0.8496, -0.5967, -0.5382, 0.5953, 0.296, -0.4366, 0.8496, -0.296, -0.4366, 0.8496, -0.2969, -0.4363, -0.8494, -0.5963, -0.5374, -0.5964, -0.8494, -0.4363, -0.2969, -0.5964, -0.5374, 0.5963, -0.2969, -0.4363, 0.8494, -0.8494, -0.4363, 0.2969, 0.8494, -0.4363, -0.2969, 0.5964, -0.5374, -0.5963, 0.2969, -0.4363, -0.8494, 0.5962, -0.5374, 0.5964, 0.8494, -0.4363, 0.2969, 0.2969, -0.4363, 0.8494, 0.0, -1.0, 0.0, 0.0, -1.0, 0.0, 0.0, -1.0, 0.0, 0.0, -1.0, 0.0, 0.0, -1.0, 0.0, 0.0, -1.0, 0.0, -0.5953, -0.5382, -0.5967, -0.5952, -0.5382, 0.5967, -0.8496, -0.4366, 0.296, -0.5953, -0.5382, -0.5967, -0.8496, -0.4366, 0.296, -0.8496, -0.4365, -0.296, 0.5967, -0.5382, -0.5953, -0.5967, -0.5382, -0.5952, -0.296, -0.4366, -0.8496, 0.5967, -0.5382, -0.5953, -0.296, -0.4366, -0.8496, 0.296, -0.4365, -0.8496, 0.5953, -0.5382, 0.5967, 0.5952, -0.5382, -0.5967, 0.8496, -0.4366, -0.296, 0.5953, -0.5382, 0.5967, 0.8496, -0.4366, -0.296, 0.8496, -0.4365, 0.296, -0.5967, -0.5382, 0.5953, 0.5967, -0.5382, 0.5952, 0.296, -0.4366, 0.8496, -0.5967, -0.5382, 0.5953, 0.296, -0.4366, 0.8496, -0.296, -0.4366, 0.8496, -0.2969, -0.4363, -0.8494, -0.5963, -0.5374, -0.5964, -0.8494, -0.4363, -0.2969, -0.5964, -0.5374, 0.5963, -0.2969, -0.4363, 0.8494, -0.8494, -0.4363, 0.2969, 0.8494, -0.4363, -0.2969, 0.5964, -0.5374, -0.5963, 0.2969, -0.4363, -0.8494, 0.5962, -0.5374, 0.5964, 0.8494, -0.4363, 0.2969, 0.2969, -0.4363, 0.8494, 0.0, -1.0, 0.0, 0.0, -1.0, 0.0, 0.0, -1.0, 0.0, 0.0, -1.0, 0.0, 0.0, -1.0, 0.0, 0.0, -1.0, 0.0, -0.5953, -0.5382, -0.5967, -0.5952, -0.5382, 0.5967, -0.8496, -0.4366, 0.296, -0.5953, -0.5382, -0.5967, -0.8496, -0.4366, 0.296, -0.8496, -0.4365, -0.296, 0.5967, -0.5382, -0.5953, -0.5967, -0.5382, -0.5952, -0.296, -0.4366, -0.8496, 0.5967, -0.5382, -0.5953, -0.296, -0.4366, -0.8496, 0.296, -0.4365, -0.8496, 0.5953, -0.5382, 0.5967, 0.5952, -0.5382, -0.5967, 0.8496, -0.4366, -0.296, 0.5953, -0.5382, 0.5967, 0.8496, -0.4366, -0.296, 0.8496, -0.4365, 0.296, -0.5967, -0.5382, 0.5953, 0.5967, -0.5382, 0.5952, 0.296, -0.4366, 0.8496, -0.5967, -0.5382, 0.5953, 0.296, -0.4366, 0.8496, -0.296, -0.4366, 0.8496, -0.2969, -0.4363, -0.8494, -0.5963, -0.5374, -0.5964, -0.8494, -0.4363, -0.2969, -0.5964, -0.5374, 0.5963, -0.2969, -0.4363, 0.8494, -0.8494, -0.4363, 0.2969, 0.8494, -0.4363, -0.2969, 0.5964, -0.5374, -0.5963, 0.2969, -0.4363, -0.8494, 0.5963, -0.5374, 0.5964, 0.8494, -0.4363, 0.2969, 0.2969, -0.4363, 0.8494, 2.468e-07, 1.0, 0.0, 2.468e-07, 1.0, 0.0, 2.468e-07, 1.0, 0.0, 2.468e-07, 1.0, 0.0, 2.468e-07, 1.0, 0.0, 2.468e-07, 1.0, 0.0, 0.5953, 0.5382, -0.5967, 0.5952, 0.5382, 0.5967, 0.8496, 0.4366, 0.296, 0.5953, 0.5382, -0.5967, 0.8496, 0.4366, 0.296, 0.8496, 0.4365, -0.296, -0.5967, 0.5382, -0.5953, 0.5967, 0.5382, -0.5952, 0.296, 0.4366, -0.8496, -0.5967, 0.5382, -0.5953, 0.296, 0.4366, -0.8496, -0.296, 0.4365, -0.8496, -0.5953, 0.5382, 0.5967, -0.5952, 0.5382, -0.5967, -0.8496, 0.4366, -0.296, -0.5953, 0.5382, 0.5967, -0.8496, 0.4366, -0.296, -0.8496, 0.4366, 0.296, 0.5967, 0.5382, 0.5953, -0.5967, 0.5382, 0.5952, -0.296, 0.4366, 0.8496, 0.5967, 0.5382, 0.5953, -0.296, 0.4366, 0.8496, 0.296, 0.4366, 0.8496, 0.2969, 0.4363, -0.8494, 0.5963, 0.5374, -0.5964, 0.8494, 0.4363, -0.2969, 0.5964, 0.5374, 0.5963, 0.2969, 0.4363, 0.8494, 0.8494, 0.4363, 0.2969, -0.8494, 0.4363, -0.2969, -0.5964, 0.5374, -0.5963, -0.2969, 0.4363, -0.8494, -0.5963, 0.5374, 0.5964, -0.8494, 0.4363, 0.2969, -0.2969, 0.4363, 0.8494, -0.4476, 0.7741, 0.4476, -0.4476, 0.7741, 0.4476, -0.4476, 0.7741, 0.4476, -0.5963, 0.5374, 0.5964, -0.8494, 0.4363, 0.2969, -0.2969, 0.4363, 0.8494, -0.5952, 0.5382, -0.5967, -0.8496, 0.4366, -0.296, -0.8496, 0.4366, 0.296, -0.5952, 0.5382, -0.5967, -0.8496, 0.4366, 0.296, -0.5953, 0.5382, 0.5967, 0.5952, 0.5382, 0.5967, 0.8496, 0.4366, 0.296, 0.8496, 0.4366, -0.296, 0.5952, 0.5382, 0.5967, 0.8496, 0.4366, -0.296, 0.5953, 0.5382, -0.5967, 0.5964, 0.5374, 0.5963, 0.2969, 0.4363, 0.8494, 0.8494, 0.4363, 0.2969, -0.2969, 0.4363, -0.8494, -0.8494, 0.4363, -0.2969, -0.5964, 0.5374, -0.5963, 0.8494, 0.4363, -0.2969, 0.2969, 0.4363, -0.8494, 0.5963, 0.5374, -0.5964, 2.468e-07, 1.0, 1.174e-07, 2.468e-07, 1.0, 1.174e-07, 2.468e-07, 1.0, 1.174e-07, 2.256e-07, 1.0, 0.0, 2.256e-07, 1.0, 0.0, 2.256e-07, 1.0, 0.0, 4.82e-07, 1.0, -3.25e-07, 4.82e-07, 1.0, -3.25e-07, 4.82e-07, 1.0, -3.25e-07, 6.899e-07, 0.4809, 0.8768, 0.0, 0.4809, 0.8768, 0.296, 0.4365, 0.8496, -0.296, 0.4366, 0.8496, 0.0, 0.4809, 0.8768, 6.899e-07, 0.4809, 0.8768, 0.4601, 0.7593, 0.4601, 0.4601, 0.7593, 0.4601, 0.4601, 0.7593, 0.4601, 0.0, 1.0, 0.0, 0.0, 1.0, 0.0, 0.0, 1.0, 0.0, 0.0, 1.0, 0.0, 0.0, 1.0, 0.0, 0.0, 1.0, 0.0, -0.5967, 0.5382, 0.5952, -0.296, 0.4366, 0.8496, 6.899e-07, 0.4809, 0.8768, -0.5967, 0.5382, 0.5952, 6.899e-07, 0.4809, 0.8768, 0.0, 0.4809, 0.8768, 2.033e-06, 0.4809, 0.8768, 6.899e-07, 0.4809, 0.8768, 0.296, 0.4365, 0.8496, 2.033e-06, 0.4809, 0.8768, 0.296, 0.4365, 0.8496, 0.5967, 0.5382, 0.5953, 0.4476, 0.7741, -0.4476, 0.4476, 0.7741, -0.4476, 0.4476, 0.7741, -0.4476, 0.5963, 0.5374, -0.5964, 0.8494, 0.4363, -0.2969, 0.2969, 0.4363, -0.8494, 0.5952, 0.5382, 0.5967, 0.8496, 0.4366, 0.296, 0.8496, 0.4366, -0.296, 0.5952, 0.5382, 0.5967, 0.8496, 0.4366, -0.296, 0.5953, 0.5381, -0.5967, -0.5952, 0.5382, -0.5967, -0.8496, 0.4366, -0.296, -0.8496, 0.4366, 0.296, -0.5952, 0.5382, -0.5967, -0.8496, 0.4366, 0.296, -0.5953, 0.5382, 0.5967, -0.5964, 0.5374, -0.5963, -0.2969, 0.4363, -0.8494, -0.8494, 0.4363, -0.2969, 0.2969, 0.4363, 0.8494, 0.8494, 0.4363, 0.2969, 0.5964, 0.5374, 0.5963, -0.8494, 0.4363, 0.2969, -0.2969, 0.4363, 0.8494, -0.5963, 0.5374, 0.5964, 0.5967, 0.5382, -0.5952, 0.296, 0.4366, -0.8496, -0.296, 0.4365, -0.8496, 0.5967, 0.5382, -0.5952, -0.296, 0.4365, -0.8496, -0.5967, 0.5382, -0.5953, 2.256e-07, 1.0, -2.755e-07, 2.256e-07, 1.0, -2.755e-07, 2.256e-07, 1.0, -2.755e-07, 3.549e-07, 1.0, -5.417e-07, 3.549e-07, 1.0, -5.417e-07, 3.549e-07, 1.0, -5.417e-07, 3.363e-07, 0.4809, -0.8768, 7.88e-07, 0.4809, -0.8768, -0.296, 0.4365, -0.8496, 0.296, 0.4366, -0.8496, 7.88e-07, 0.4809, -0.8768, 3.363e-07, 0.4809, -0.8768, -0.4601, 0.7593, -0.4601, -0.4601, 0.7593, -0.4601, -0.4601, 0.7593, -0.4601, -0.5967, 0.5382, 0.5952, -0.296, 0.4366, 0.8496, 0.296, 0.4365, 0.8496, -0.5967, 0.5382, 0.5952, 0.296, 0.4365, 0.8496, 0.5967, 0.5382, 0.5953, 5.565e-07, 1.0, -2.502e-07, 5.565e-07, 1.0, -2.502e-07, 5.565e-07, 1.0, -2.502e-07, 8.263e-07, 1.0, -1.409e-06, 8.263e-07, 1.0, -1.409e-06, 8.263e-07, 1.0, -1.409e-06, 0.5967, 0.5382, -0.5952, 0.296, 0.4366, -0.8496, 3.363e-07, 0.4809, -0.8768, 0.5967, 0.5382, -0.5952, 3.363e-07, 0.4809, -0.8768, 7.695e-07, 0.4809, -0.8768, -6.776e-07, 0.4809, -0.8768, 3.363e-07, 0.4809, -0.8768, -0.296, 0.4365, -0.8496, -6.776e-07, 0.4809, -0.8768, -0.296, 0.4365, -0.8496, -0.5967, 0.5382, -0.5953, 3.702e-07, 1.0, -3.522e-07, 3.702e-07, 1.0, -3.522e-07, 3.702e-07, 1.0, -3.522e-07, 3.702e-07, 1.0, 0.0, 3.702e-07, 1.0, 0.0, 3.702e-07, 1.0, 0.0, 3.702e-07, 1.0, 0.0, 3.702e-07, 1.0, 0.0, 3.702e-07, 1.0, 0.0, 0.5953, 0.5382, -0.5967, 0.5952, 0.5382, 0.5967, 0.8496, 0.4366, 0.296, 0.5953, 0.5382, -0.5967, 0.8496, 0.4366, 0.296, 0.8496, 0.4365, -0.296, -0.5967, 0.5382, -0.5953, 0.5967, 0.5382, -0.5952, 0.296, 0.4366, -0.8496, -0.5967, 0.5382, -0.5953, 0.296, 0.4366, -0.8496, -0.296, 0.4365, -0.8496, -0.5953, 0.5382, 0.5967, -0.5952, 0.5382, -0.5967, -0.8496, 0.4366, -0.296, -0.5953, 0.5382, 0.5967, -0.8496, 0.4366, -0.296, -0.8496, 0.4366, 0.296, 0.5967, 0.5382, 0.5953, -0.5967, 0.5382, 0.5952, -0.296, 0.4366, 0.8496, 0.5967, 0.5382, 0.5953, -0.296, 0.4366, 0.8496, 0.296, 0.4366, 0.8496, 0.2969, 0.4363, -0.8494, 0.5963, 0.5374, -0.5964, 0.8494, 0.4363, -0.2969, 0.5964, 0.5374, 0.5963, 0.2969, 0.4363, 0.8494, 0.8494, 0.4363, 0.2969, -0.8494, 0.4363, -0.2969, -0.5964, 0.5374, -0.5963, -0.2969, 0.4363, -0.8494, -0.5963, 0.5374, 0.5964, -0.8494, 0.4363, 0.2969, -0.2969, 0.4363, 0.8494, 3.702e-07, 1.0, 0.0, 3.702e-07, 1.0, 0.0, 3.702e-07, 1.0, 0.0, 3.702e-07, 1.0, 0.0, 3.702e-07, 1.0, 0.0, 3.702e-07, 1.0, 0.0, 0.5953, 0.5382, -0.5967, 0.5952, 0.5382, 0.5967, 0.8496, 0.4366, 0.296, 0.5953, 0.5382, -0.5967, 0.8496, 0.4366, 0.296, 0.8496, 0.4365, -0.296, -0.5967, 0.5382, -0.5953, 0.5967, 0.5382, -0.5952, 0.296, 0.4366, -0.8496, -0.5967, 0.5382, -0.5953, 0.296, 0.4366, -0.8496, -0.296, 0.4365, -0.8496, -0.5953, 0.5382, 0.5967, -0.5952, 0.5382, -0.5967, -0.8496, 0.4366, -0.296, -0.5953, 0.5382, 0.5967, -0.8496, 0.4366, -0.296, -0.8496, 0.4366, 0.296, 0.5967, 0.5382, 0.5953, -0.5967, 0.5382, 0.5952, -0.296, 0.4366, 0.8496, 0.5967, 0.5382, 0.5953, -0.296, 0.4366, 0.8496, 0.296, 0.4366, 0.8496, 0.2969, 0.4363, -0.8494, 0.5963, 0.5374, -0.5964, 0.8494, 0.4363, -0.2969, 0.5964, 0.5374, 0.5963, 0.2969, 0.4363, 0.8494, 0.8494, 0.4363, 0.2969, -0.8494, 0.4363, -0.2969, -0.5964, 0.5374, -0.5962, -0.2969, 0.4363, -0.8494, -0.5963, 0.5374, 0.5964, -0.8494, 0.4363, 0.2969, -0.2969, 0.4363, 0.8494, 3.702e-07, 1.0, 0.0, 3.702e-07, 1.0, 0.0, 3.702e-07, 1.0, 0.0, 3.702e-07, 1.0, 0.0, 3.702e-07, 1.0, 0.0, 3.702e-07, 1.0, 0.0, 0.5953, 0.5382, -0.5967, 0.5952, 0.5382, 0.5967, 0.8496, 0.4366, 0.296, 0.5953, 0.5382, -0.5967, 0.8496, 0.4366, 0.296, 0.8496, 0.4365, -0.296, -0.5967, 0.5382, -0.5953, 0.5967, 0.5382, -0.5952, 0.296, 0.4366, -0.8496, -0.5967, 0.5382, -0.5953, 0.296, 0.4366, -0.8496, -0.296, 0.4365, -0.8496, -0.5953, 0.5382, 0.5967, -0.5952, 0.5382, -0.5967, -0.8496, 0.4366, -0.296, -0.5953, 0.5382, 0.5967, -0.8496, 0.4366, -0.296, -0.8496, 0.4365, 0.296, 0.5967, 0.5382, 0.5953, -0.5967, 0.5382, 0.5952, -0.296, 0.4366, 0.8496, 0.5967, 0.5382, 0.5953, -0.296, 0.4366, 0.8496, 0.296, 0.4366, 0.8496, 0.2969, 0.4363, -0.8494, 0.5963, 0.5374, -0.5964, 0.8494, 0.4363, -0.2969, 0.5964, 0.5374, 0.5963, 0.2969, 0.4363, 0.8494, 0.8494, 0.4363, 0.2969, -0.8494, 0.4363, -0.2969, -0.5964, 0.5374, -0.5963, -0.2969, 0.4363, -0.8494, -0.5962, 0.5374, 0.5964, -0.8494, 0.4363, 0.2969, -0.2969, 0.4363, 0.8494, 3.441e-07, 1.0, 0.0, 3.441e-07, 1.0, 0.0, 3.441e-07, 1.0, 0.0, 3.441e-07, 1.0, 0.0, 3.441e-07, 1.0, 0.0, 3.441e-07, 1.0, 0.0, 0.5953, 0.5382, -0.5967, 0.5952, 0.5382, 0.5967, 0.8496, 0.4366, 0.296, 0.5953, 0.5382, -0.5967, 0.8496, 0.4366, 0.296, 0.8496, 0.4365, -0.296, -0.5967, 0.5382, -0.5953, 0.5967, 0.5382, -0.5952, 0.296, 0.4366, -0.8496, -0.5967, 0.5382, -0.5953, 0.296, 0.4366, -0.8496, -0.296, 0.4365, -0.8496, -0.5953, 0.5382, 0.5967, -0.5952, 0.5382, -0.5967, -0.8496, 0.4366, -0.296, -0.5953, 0.5382, 0.5967, -0.8496, 0.4366, -0.296, -0.8496, 0.4366, 0.296, 0.5967, 0.5382, 0.5953, -0.5967, 0.5382, 0.5952, -0.296, 0.4366, 0.8496, 0.5967, 0.5382, 0.5953, -0.296, 0.4366, 0.8496, 0.296, 0.4366, 0.8496, 0.2969, 0.4363, -0.8494, 0.5963, 0.5374, -0.5964, 0.8494, 0.4363, -0.2969, 0.5964, 0.5374, 0.5963, 0.2969, 0.4363, 0.8494, 0.8494, 0.4363, 0.2969, -0.8494, 0.4363, -0.2969, -0.5964, 0.5374, -0.5963, -0.2969, 0.4363, -0.8494, -0.5962, 0.5374, 0.5964, -0.8494, 0.4363, 0.2969, -0.2969, 0.4363, 0.8494, 2.468e-07, 1.0, 0.0, 2.468e-07, 1.0, 0.0, 2.468e-07, 1.0, 0.0, 2.468e-07, 1.0, 0.0, 2.468e-07, 1.0, 0.0, 2.468e-07, 1.0, 0.0, 0.5953, 0.5382, -0.5967, 0.5952, 0.5382, 0.5967, 0.8496, 0.4366, 0.296, 0.5953, 0.5382, -0.5967, 0.8496, 0.4366, 0.296, 0.8496, 0.4365, -0.296, -0.5967, 0.5382, -0.5953, 0.5967, 0.5382, -0.5952, 0.296, 0.4366, -0.8496, -0.5967, 0.5382, -0.5953, 0.296, 0.4366, -0.8496, -0.296, 0.4365, -0.8496, -0.5953, 0.5382, 0.5967, -0.5952, 0.5382, -0.5967, -0.8496, 0.4366, -0.296, -0.5953, 0.5382, 0.5967, -0.8496, 0.4366, -0.296, -0.8496, 0.4365, 0.296, 0.5967, 0.5382, 0.5953, -0.5967, 0.5382, 0.5952, -0.296, 0.4366, 0.8496, 0.5967, 0.5382, 0.5953, -0.296, 0.4366, 0.8496, 0.296, 0.4366, 0.8496, 0.2969, 0.4363, -0.8494, 0.5963, 0.5374, -0.5964, 0.8494, 0.4363, -0.2969, 0.5964, 0.5374, 0.5963, 0.2969, 0.4363, 0.8494, 0.8494, 0.4363, 0.2969, -0.8494, 0.4363, -0.2969, -0.5964, 0.5374, -0.5963, -0.2969, 0.4363, -0.8494, -0.5963, 0.5374, 0.5964, -0.8494, 0.4363, 0.2969, -0.2969, 0.4363, 0.8494, 2.468e-07, 1.0, 0.0, 2.468e-07, 1.0, 0.0, 2.468e-07, 1.0, 0.0, 2.468e-07, 1.0, 0.0, 2.468e-07, 1.0, 0.0, 2.468e-07, 1.0, 0.0, 0.5953, 0.5382, -0.5967, 0.5952, 0.5382, 0.5967, 0.8496, 0.4366, 0.296, 0.5953, 0.5382, -0.5967, 0.8496, 0.4366, 0.296, 0.8496, 0.4365, -0.296, -0.5967, 0.5382, -0.5953, 0.5967, 0.5382, -0.5952, 0.296, 0.4366, -0.8496, -0.5967, 0.5382, -0.5953, 0.296, 0.4366, -0.8496, -0.296, 0.4365, -0.8496, -0.5953, 0.5382, 0.5967, -0.5952, 0.5382, -0.5967, -0.8496, 0.4366, -0.296, -0.5953, 0.5382, 0.5967, -0.8496, 0.4366, -0.296, -0.8496, 0.4365, 0.296, 0.5967, 0.5382, 0.5953, -0.5967, 0.5382, 0.5952, -0.296, 0.4366, 0.8496, 0.5967, 0.5382, 0.5953, -0.296, 0.4366, 0.8496, 0.296, 0.4366, 0.8496, 0.2969, 0.4363, -0.8494, 0.5963, 0.5374, -0.5964, 0.8494, 0.4363, -0.2969, 0.5964, 0.5374, 0.5963, 0.2969, 0.4363, 0.8494, 0.8494, 0.4363, 0.2969, -0.8494, 0.4363, -0.2969, -0.5964, 0.5374, -0.5963, -0.2969, 0.4363, -0.8494, -0.5963, 0.5374, 0.5964, -0.8494, 0.4363, 0.2969, -0.2969, 0.4363, 0.8494, 3.702e-07, 1.0, 0.0, 3.702e-07, 1.0, 0.0, 3.702e-07, 1.0, 0.0, 3.702e-07, 1.0, 0.0, 3.702e-07, 1.0, 0.0, 3.702e-07, 1.0, 0.0, 0.5953, 0.5382, -0.5967, 0.5952, 0.5382, 0.5967, 0.8496, 0.4366, 0.296, 0.5953, 0.5382, -0.5967, 0.8496, 0.4366, 0.296, 0.8496, 0.4365, -0.296, -0.5967, 0.5382, -0.5953, 0.5967, 0.5382, -0.5952, 0.296, 0.4366, -0.8496, -0.5967, 0.5382, -0.5953, 0.296, 0.4366, -0.8496, -0.296, 0.4365, -0.8496, -0.5953, 0.5382, 0.5967, -0.5952, 0.5382, -0.5967, -0.8496, 0.4366, -0.296, -0.5953, 0.5382, 0.5967, -0.8496, 0.4366, -0.296, -0.8496, 0.4365, 0.296, 0.5967, 0.5382, 0.5953, -0.5967, 0.5382, 0.5952, -0.296, 0.4366, 0.8496, 0.5967, 0.5382, 0.5953, -0.296, 0.4366, 0.8496, 0.296, 0.4366, 0.8496, 0.2969, 0.4363, -0.8494, 0.5963, 0.5374, -0.5964, 0.8494, 0.4363, -0.2969, 0.5964, 0.5374, 0.5963, 0.2969, 0.4363, 0.8494, 0.8494, 0.4363, 0.2969, -0.8494, 0.4363, -0.2969, -0.5964, 0.5374, -0.5963, -0.2969, 0.4363, -0.8494, -0.5963, 0.5374, 0.5964, -0.8494, 0.4363, 0.2969, -0.2969, 0.4363, 0.8494, 3.702e-07, 1.0, 0.0, 3.702e-07, 1.0, 0.0, 3.702e-07, 1.0, 0.0, 3.702e-07, 1.0, 0.0, 3.702e-07, 1.0, 0.0, 3.702e-07, 1.0, 0.0, 0.5953, 0.5382, -0.5967, 0.5952, 0.5382, 0.5967, 0.8496, 0.4366, 0.296, 0.5953, 0.5382, -0.5967, 0.8496, 0.4366, 0.296, 0.8496, 0.4366, -0.296, -0.5967, 0.5382, -0.5953, 0.5967, 0.5382, -0.5952, 0.296, 0.4366, -0.8496, -0.5967, 0.5382, -0.5953, 0.296, 0.4366, -0.8496, -0.296, 0.4365, -0.8496, -0.5953, 0.5382, 0.5967, -0.5952, 0.5382, -0.5967, -0.8496, 0.4366, -0.296, -0.5953, 0.5382, 0.5967, -0.8496, 0.4366, -0.296, -0.8496, 0.4365, 0.296, 0.5967, 0.5382, 0.5953, -0.5967, 0.5382, 0.5952, -0.296, 0.4366, 0.8496, 0.5967, 0.5382, 0.5953, -0.296, 0.4366, 0.8496, 0.296, 0.4366, 0.8496, 0.2969, 0.4363, -0.8494, 0.5963, 0.5374, -0.5964, 0.8494, 0.4363, -0.2969, 0.5964, 0.5374, 0.5963, 0.2969, 0.4363, 0.8494, 0.8494, 0.4363, 0.2969, -0.8494, 0.4363, -0.2969, -0.5964, 0.5374, -0.5963, -0.2969, 0.4363, -0.8494, -0.5963, 0.5374, 0.5964, -0.8494, 0.4363, 0.2969, -0.2969, 0.4363, 0.8494])] * 3)])

# ---- objects
ob_wall = bpy.data.objects.new('wall', me_wall)

# ---- transforms, parenting, visibility, modifiers, constraints
ob_wall.location = (0.1678, 0.01695, -2.796e-07)
ob_wall.rotation_mode = 'QUATERNION'
ob_wall.rotation_quaternion = (1.0, 0.0, 0.0, 0.0)

# ---- collection membership
col_collection.objects.link(ob_wall)

# ---- scene / render settings (as saved in the file)
scene.frame_start = 1; scene.frame_end = 250; scene.frame_set(1)
scene.render.engine = 'BLENDER_EEVEE_NEXT'
scene.render.bake_bias = 0.0
scene.render.bake_samples = 0
scene.cycles.sampling_pattern = 'TABULATED_SOBOL'
scene.eevee.use_volume_custom_range = False
bpy.context.view_layer.update()

# ---- added for rendering (the .blend has no active camera and no usable light): camera, sun
cam_auto = bpy.data.cameras.new('AutoCamera')
cam_auto.lens = 50.0
cam_auto.sensor_width = 36.0
cam_auto.clip_end = 1000.0
ob_auto_camera = bpy.data.objects.new('AutoCamera', cam_auto)
scene.collection.objects.link(ob_auto_camera)
ob_auto_camera.location = (4.99795, -5.78283, 5.46652)
ob_auto_camera.rotation_euler = (1.09748, -7.21219e-08, 0.694738)
scene.camera = ob_auto_camera
light_auto_sun = bpy.data.lights.new('AutoSun', 'SUN')
light_auto_sun.energy = 3.0
light_auto_sun.angle = 0.0523599
ob_auto_sun = bpy.data.objects.new('AutoSun', light_auto_sun)
scene.collection.objects.link(ob_auto_sun)
ob_auto_sun.rotation_euler = (0.872665, 0.174533, 0.523599)
bpy.context.view_layer.update()
